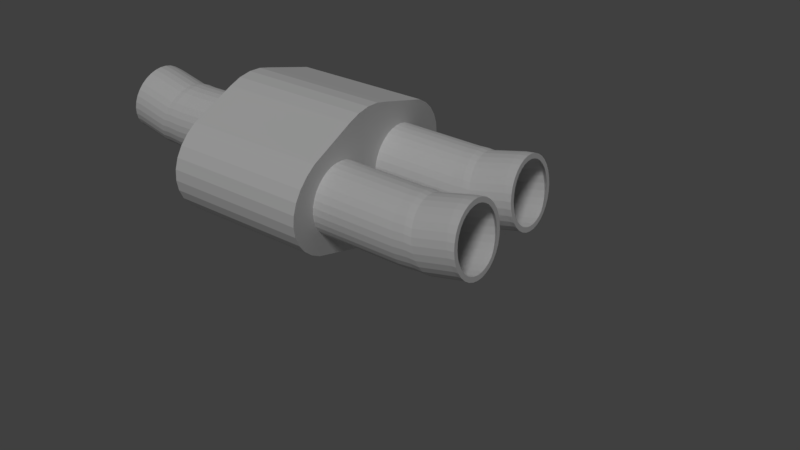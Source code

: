 # Source: exhaust.blend  (saved by Blender 2.79.0; exported with 4.5.12 LTS)
import bpy
from mathutils import Matrix  # noqa: F401  (used for matrix-valued properties, if any)

bpy.ops.wm.read_factory_settings(use_empty=True)
scene = bpy.context.scene
scene.name = 'Scene'

# ---- collections
col_collection_1 = bpy.data.collections.new('Collection 1'); scene.collection.children.link(col_collection_1)

# ---- materials (node trees are filled in below, after node groups)
mat_material_001 = bpy.data.materials.new('Material.001')
mat_material_001.alpha_threshold = 0.0
mat_material_001.roughness = 0.5

# ---- material node trees
mat_material_001.use_nodes = True; mat_material_001.node_tree.nodes.clear()
_N = mat_material_001.node_tree.nodes; _L = mat_material_001.node_tree.links
n0 = _N.new('ShaderNodeAddShader'); n0.name = 'Add Shader'; n0.location = (78, 310)
n1 = _N.new('ShaderNodeOutputMaterial'); n1.name = 'Material Output'; n1.location = (300, 300)
n2 = _N.new('ShaderNodeAddShader'); n2.name = 'Add Shader.001'; n2.location = (-137, 398)
n3 = _N.new('ShaderNodeVolumeAbsorption'); n3.name = 'Volume Absorption'; n3.location = (-393, 335)
n4 = _N.new('ShaderNodeAttribute'); n4.name = 'Attribute'; n4.location = (-624, 531)
n4.attribute_name = 'color'
n5 = _N.new('ShaderNodeMath'); n5.name = 'Math'; n5.location = (-633, 313)
n5.operation = 'MULTIPLY'
n6 = _N.new('ShaderNodeVolumeScatter'); n6.name = 'Volume Scatter'; n6.location = (-398, 523)
n6.width = 140
n7 = _N.new('ShaderNodeAttribute'); n7.name = 'Attribute.001'; n7.location = (-872, 299)
n7.attribute_name = 'density'
_L.new(n0.outputs[0], n1.inputs[1])
_L.new(n2.outputs[0], n0.inputs[0])
_L.new(n6.outputs[0], n2.inputs[0])
_L.new(n3.outputs[0], n2.inputs[1])
_L.new(n4.outputs[0], n3.inputs[0])
_L.new(n4.outputs[0], n6.inputs[0])
_L.new(n5.outputs[0], n3.inputs[1])
_L.new(n5.outputs[0], n6.inputs[1])
_L.new(n7.outputs[2], n5.inputs[0])
n1.is_active_output = True

# ---- world
world_world = bpy.data.worlds.new('World'); scene.world = world_world
world_world.color = (0.05088, 0.05088, 0.05088)
world_world.use_sun_shadow = False
world_world.sun_shadow_jitter_overblur = 0.0
world_world.cycles.sampling_method = 'MANUAL'

# ---- cameras
cam_camera = bpy.data.cameras.new('Camera')
cam_camera.clip_end = 100.0
cam_camera.lens = 35.0
cam_camera.sensor_width = 32.0
cam_camera.sensor_height = 18.0
cam_camera.ortho_scale = 7.314
cam_camera.dof.focus_distance = 0.0

# ---- lights
light_lamp = bpy.data.lights.new('Lamp', 'SUN')
light_lamp.transmission_factor = 0.0
light_lamp.cutoff_distance = 30.0
light_lamp.angle = 0.1993
light_lamp.energy = 1.0
light_lamp.shadow_buffer_clip_start = 1.001
light_lamp.shadow_soft_size = 0.1
light_lamp.shadow_cascade_max_distance = 1000.0

# ---- meshes
me_sphere_002 = bpy.data.meshes.new('Sphere.002')
me_sphere_002.from_pydata([(1.774, 0.1951, 0.9808), (1.774, 0.3827, 0.9239), (1.774, 0.5556, 0.8315), (1.774, 0.7071, 0.7071), (1.774, 0.8315, 0.5556), (1.774, 0.9239, 0.3827), (1.774, 0.9808, 0.1951), (1.774, 1.0, 7.84e-08), (1.774, 0.9808, -0.1951), (1.774, 0.5556, -0.8315), (1.812, 0.1913, 0.9808), (1.849, 0.3753, 0.9239), (1.882, 0.5449, 0.8315), (1.912, 0.6935, 0.7071), (1.936, 0.8155, 0.5556), (1.954, 0.9061, 0.3827), (1.965, 0.9619, 0.1951), (1.969, 0.9808, 7.84e-08), (1.965, 0.9619, -0.1951), (1.954, 0.9061, -0.3827), (1.936, 0.8155, -0.5556), (1.912, 0.6935, -0.7071), (1.882, 0.5449, -0.8315), (1.849, 0.3753, -0.9239), (1.812, 0.1913, -0.9808), (1.849, 0.1802, 0.9808), (1.92, 0.3536, 0.9239), (1.987, 0.5133, 0.8315), (2.045, 0.6533, 0.7071), (2.092, 0.7682, 0.5556), (2.127, 0.8536, 0.3827), (2.149, 0.9061, 0.1951), (2.157, 0.9239, 7.84e-08), (2.149, 0.9061, -0.1951), (2.127, 0.8536, -0.3827), (2.092, 0.7682, -0.5556), (2.045, 0.6533, -0.7071), (1.987, 0.5133, -0.8315), (1.92, 0.3536, -0.9239), (1.849, 0.1802, -0.9808), (1.882, 0.1622, 0.9808), (1.987, 0.3182, 0.9239), (2.083, 0.4619, 0.8315), (2.167, 0.5879, 0.7071), (2.236, 0.6913, 0.5556), (2.287, 0.7682, 0.3827), (2.319, 0.8155, 0.1951), (2.33, 0.8315, 7.84e-08), (2.319, 0.8155, -0.1951), (2.287, 0.7682, -0.3827), (2.236, 0.6913, -0.5556), (2.167, 0.5879, -0.7071), (2.083, 0.4619, -0.8315), (1.987, 0.3182, -0.9239), (1.882, 0.1622, -0.9808), (1.912, 0.138, 0.9808), (2.045, 0.2706, 0.9239), (2.167, 0.3928, 0.8315), (2.274, 0.5, 0.7071), (2.362, 0.5879, 0.5556), (2.427, 0.6533, 0.3827), (2.467, 0.6935, 0.1951), (2.481, 0.7071, 7.84e-08), (2.467, 0.6935, -0.1951), (2.427, 0.6533, -0.3827), (2.362, 0.5879, -0.5556), (2.274, 0.5, -0.7071), (2.167, 0.3928, -0.8315), (2.045, 0.2706, -0.9239), (1.912, 0.1379, -0.9808), (1.936, 0.1084, 0.9808), (2.092, 0.2126, 0.9239), (2.236, 0.3087, 0.8315), (2.362, 0.3928, 0.7071), (2.465, 0.4619, 0.5556), (2.542, 0.5133, 0.3827), (2.589, 0.5449, 0.1951), (2.605, 0.5556, 7.84e-08), (2.589, 0.5449, -0.1951), (2.542, 0.5133, -0.3827), (2.465, 0.4619, -0.5556), (2.362, 0.3928, -0.7071), (2.236, 0.3087, -0.8315), (2.092, 0.2126, -0.9239), (1.936, 0.1084, -0.9808), (1.954, 0.07466, 0.9808), (2.127, 0.1464, 0.9239), (2.287, 0.2126, 0.8315), (2.427, 0.2706, 0.7071), (2.542, 0.3182, 0.5556), (2.627, 0.3536, 0.3827), (2.68, 0.3753, 0.1951), (2.698, 0.3827, 7.84e-08), (2.68, 0.3753, -0.1951), (2.627, 0.3536, -0.3827), (2.542, 0.3182, -0.5556), (2.427, 0.2706, -0.7071), (2.287, 0.2126, -0.8315), (2.127, 0.1464, -0.9239), (1.954, 0.07466, -0.9808), (1.965, 0.03806, 0.9808), (2.149, 0.07466, 0.9239), (2.319, 0.1084, 0.8315), (2.467, 0.1379, 0.7071), (2.589, 0.1622, 0.5556), (2.68, 0.1802, 0.3827), (2.736, 0.1913, 0.1951), (2.755, 0.1951, 7.84e-08), (2.736, 0.1913, -0.1951), (2.68, 0.1802, -0.3827), (2.589, 0.1622, -0.5556), (2.467, 0.1379, -0.7071), (2.319, 0.1084, -0.8315), (2.149, 0.07466, -0.9239), (1.965, 0.03806, -0.9808), (1.969, 6.951e-08, 0.9808), (2.157, 7.696e-08, 0.9239), (2.33, 8.441e-08, 0.8315), (2.481, 7.696e-08, 0.7071), (2.605, 6.206e-08, 0.5556), (2.698, 1.217e-07, 0.3827), (2.755, 2.457e-09, 0.1951), (2.774, 1.736e-08, 7.84e-08), (2.755, 2.457e-09, -0.1951), (2.698, 1.664e-07, -0.3827), (2.605, 6.206e-08, -0.5556), (2.481, 7.696e-08, -0.7071), (2.33, 5.461e-08, -0.8315), (2.157, 9.186e-08, -0.9239), (1.969, 8.814e-08, -0.9808), (1.965, -0.03806, 0.9808), (2.149, -0.07466, 0.9239), (2.319, -0.1084, 0.8315), (2.467, -0.1379, 0.7071), (2.589, -0.1622, 0.5556), (2.68, -0.1802, 0.3827), (2.736, -0.1913, 0.1951), (2.755, -0.1951, 7.84e-08), (2.736, -0.1913, -0.1951), (2.68, -0.1802, -0.3827), (2.589, -0.1622, -0.5556), (2.467, -0.1379, -0.7071), (2.319, -0.1084, -0.8315), (2.149, -0.07466, -0.9239), (1.965, -0.03806, -0.9808), (1.954, -0.07466, 0.9808), (2.127, -0.1464, 0.9239), (2.287, -0.2126, 0.8315), (2.427, -0.2706, 0.7071), (2.542, -0.3182, 0.5556), (2.627, -0.3536, 0.3827), (2.68, -0.3753, 0.1951), (2.698, -0.3827, 7.84e-08), (2.68, -0.3753, -0.1951), (2.627, -0.3536, -0.3827), (2.542, -0.3182, -0.5556), (2.427, -0.2706, -0.7071), (2.287, -0.2126, -0.8315), (2.127, -0.1464, -0.9239), (1.954, -0.07466, -0.9808), (1.936, -0.1084, 0.9808), (2.092, -0.2126, 0.9239), (2.236, -0.3087, 0.8315), (2.362, -0.3928, 0.7071), (2.465, -0.4619, 0.5556), (2.542, -0.5133, 0.3827), (2.589, -0.5449, 0.1951), (2.605, -0.5556, 7.84e-08), (2.589, -0.5449, -0.1951), (2.542, -0.5133, -0.3827), (2.465, -0.4619, -0.5556), (2.362, -0.3928, -0.7071), (2.236, -0.3087, -0.8315), (2.092, -0.2126, -0.9239), (1.936, -0.1084, -0.9808), (1.912, -0.1379, 0.9808), (2.045, -0.2706, 0.9239), (2.167, -0.3928, 0.8315), (2.274, -0.5, 0.7071), (2.362, -0.5879, 0.5556), (2.427, -0.6533, 0.3827), (2.467, -0.6935, 0.1951), (2.481, -0.7071, 7.84e-08), (2.467, -0.6935, -0.1951), (2.427, -0.6533, -0.3827), (2.362, -0.5879, -0.5556), (2.274, -0.5, -0.7071), (2.167, -0.3928, -0.8315), (2.045, -0.2706, -0.9239), (1.912, -0.1379, -0.9808), (1.882, -0.1622, 0.9808), (1.987, -0.3182, 0.9239), (2.083, -0.4619, 0.8315), (2.167, -0.5879, 0.7071), (2.236, -0.6913, 0.5556), (2.287, -0.7682, 0.3827), (2.319, -0.8155, 0.1951), (2.33, -0.8315, 7.84e-08), (2.319, -0.8155, -0.1951), (2.287, -0.7682, -0.3827), (2.236, -0.6913, -0.5556), (2.167, -0.5879, -0.7071), (2.083, -0.4619, -0.8315), (1.987, -0.3182, -0.9239), (1.882, -0.1622, -0.9808), (1.774, 7.031e-08, -1.0), (1.849, -0.1802, 0.9808), (1.92, -0.3536, 0.9239), (1.987, -0.5133, 0.8315), (2.045, -0.6533, 0.7071), (2.092, -0.7682, 0.5556), (2.127, -0.8536, 0.3827), (2.149, -0.9061, 0.1951), (2.157, -0.9239, 7.84e-08), (2.149, -0.9061, -0.1951), (2.127, -0.8536, -0.3827), (2.092, -0.7682, -0.5556), (2.045, -0.6533, -0.7071), (1.987, -0.5133, -0.8315), (1.92, -0.3536, -0.9239), (1.849, -0.1802, -0.9808), (1.812, -0.1913, 0.9808), (1.849, -0.3753, 0.9239), (1.882, -0.5449, 0.8315), (1.912, -0.6935, 0.7071), (1.936, -0.8155, 0.5556), (1.954, -0.9061, 0.3827), (1.965, -0.9619, 0.1951), (1.969, -0.9808, 7.84e-08), (1.965, -0.9619, -0.1951), (1.954, -0.9061, -0.3827), (1.936, -0.8155, -0.5556), (1.912, -0.6935, -0.7071), (1.882, -0.5449, -0.8315), (1.849, -0.3753, -0.9239), (1.812, -0.1913, -0.9808), (1.774, -0.1951, 0.9808), (1.774, -0.3827, 0.9239), (1.774, -0.5556, 0.8315), (1.774, -0.7071, 0.7071), (1.774, -0.8315, 0.5556), (1.774, -0.9239, 0.3827), (1.774, -0.9808, 0.1951), (1.774, -1.0, 7.84e-08), (1.774, -0.9808, -0.1951), (1.774, -0.9239, -0.3827), (1.774, -0.8315, -0.5556), (1.774, -0.7071, -0.7071), (1.774, -0.5556, -0.8315), (1.774, -0.3827, -0.9239), (1.774, -0.1951, -0.9808), (1.736, -0.1913, 0.9808), (1.699, -0.3753, 0.9239), (1.666, -0.5449, 0.8315), (1.636, -0.6935, 0.7071), (1.612, -0.8155, 0.5556), (1.594, -0.9061, 0.3827), (1.583, -0.9619, 0.1951), (1.579, -0.9808, 7.84e-08), (1.583, -0.9619, -0.1951), (1.594, -0.9061, -0.3827), (1.612, -0.8155, -0.5556), (1.636, -0.6935, -0.7071), (1.666, -0.5449, -0.8315), (1.699, -0.3753, -0.9239), (1.736, -0.1913, -0.9808), (1.699, -0.1802, 0.9808), (1.627, -0.3536, 0.9239), (1.561, -0.5133, 0.8315), (1.503, -0.6533, 0.7071), (1.456, -0.7682, 0.5556), (1.42, -0.8536, 0.3827), (1.399, -0.9061, 0.1951), (1.391, -0.9239, 7.84e-08), (1.399, -0.9061, -0.1951), (1.42, -0.8536, -0.3827), (1.456, -0.7682, -0.5556), (1.503, -0.6533, -0.7071), (1.561, -0.5133, -0.8315), (1.627, -0.3536, -0.9239), (1.699, -0.1802, -0.9808), (1.666, -0.1622, 0.9808), (1.561, -0.3182, 0.9239), (1.465, -0.4619, 0.8315), (1.381, -0.5879, 0.7071), (1.312, -0.6913, 0.5556), (1.261, -0.7682, 0.3827), (1.229, -0.8155, 0.1951), (1.218, -0.8315, 7.84e-08), (1.229, -0.8155, -0.1951), (1.261, -0.7682, -0.3827), (1.312, -0.6913, -0.5556), (1.381, -0.5879, -0.7071), (1.465, -0.4619, -0.8315), (1.561, -0.3182, -0.9239), (1.666, -0.1622, -0.9808), (1.774, -1.601e-07, 1.0), (1.636, -0.1379, 0.9808), (1.503, -0.2706, 0.9239), (1.381, -0.3928, 0.8315), (1.274, -0.5, 0.7071), (1.186, -0.5879, 0.5556), (1.121, -0.6533, 0.3827), (1.08, -0.6935, 0.1951), (1.067, -0.7071, 7.84e-08), (1.08, -0.6935, -0.1951), (1.121, -0.6533, -0.3827), (1.186, -0.5879, -0.5556), (1.274, -0.5, -0.7071), (1.381, -0.3928, -0.8315), (1.503, -0.2706, -0.9239), (1.636, -0.1379, -0.9808), (1.612, -0.1084, 0.9808), (1.456, -0.2126, 0.9239), (1.312, -0.3087, 0.8315), (1.186, -0.3928, 0.7071), (1.083, -0.4619, 0.5556), (1.006, -0.5133, 0.3827), (0.9584, -0.5449, 0.1951), (0.9425, -0.5556, 7.84e-08), (0.9584, -0.5449, -0.1951), (1.006, -0.5133, -0.3827), (1.083, -0.4619, -0.5556), (1.186, -0.3928, -0.7071), (1.312, -0.3087, -0.8315), (1.456, -0.2126, -0.9239), (1.612, -0.1084, -0.9808), (1.594, -0.07466, 0.9808), (1.42, -0.1464, 0.9239), (1.261, -0.2126, 0.8315), (1.121, -0.2706, 0.7071), (1.006, -0.3182, 0.5556), (0.9204, -0.3536, 0.3827), (0.8678, -0.3753, 0.1951), (0.8501, -0.3827, 7.84e-08), (0.8678, -0.3753, -0.1951), (0.9204, -0.3536, -0.3827), (1.006, -0.3182, -0.5556), (1.121, -0.2706, -0.7071), (1.261, -0.2126, -0.8315), (1.42, -0.1464, -0.9239), (1.594, -0.07466, -0.9808), (1.583, -0.03806, 0.9808), (1.399, -0.07466, 0.9239), (1.229, -0.1084, 0.8315), (1.08, -0.1379, 0.7071), (0.9584, -0.1622, 0.5556), (0.8678, -0.1802, 0.3827), (0.812, -0.1913, 0.1951), (0.7931, -0.1951, 7.84e-08), (0.812, -0.1913, -0.1951), (0.8678, -0.1802, -0.3827), (0.9584, -0.1622, -0.5556), (1.08, -0.1379, -0.7071), (1.229, -0.1084, -0.8315), (1.399, -0.07466, -0.9239), (1.583, -0.03806, -0.9808), (1.579, 8.441e-08, 0.9808), (1.391, 1.142e-07, 0.9239), (1.218, 1.142e-07, 0.8315), (1.067, 2.111e-07, 0.7071), (0.9425, 2.558e-07, 0.5556), (0.8501, 7.696e-08, 0.3827), (0.7931, 3.005e-07, 0.1951), (0.7739, 2.558e-07, 7.84e-08), (0.7931, 3.005e-07, -0.1951), (0.8501, 7.696e-08, -0.3827), (0.9425, 2.558e-07, -0.5556), (1.067, 2.111e-07, -0.7071), (1.218, 1.366e-07, -0.8315), (1.391, 1.44e-07, -0.9239), (1.579, 8.069e-08, -0.9808), (1.583, 0.03806, 0.9808), (1.399, 0.07466, 0.9239), (1.229, 0.1084, 0.8315), (1.08, 0.1379, 0.7071), (0.9584, 0.1622, 0.5556), (0.8678, 0.1802, 0.3827), (0.812, 0.1913, 0.1951), (0.7931, 0.1951, 7.84e-08), (0.812, 0.1913, -0.1951), (0.8678, 0.1802, -0.3827), (0.9584, 0.1622, -0.5556), (1.08, 0.1379, -0.7071), (1.229, 0.1084, -0.8315), (1.399, 0.07466, -0.9239), (1.583, 0.03806, -0.9808), (1.594, 0.07466, 0.9808), (1.42, 0.1464, 0.9239), (1.261, 0.2126, 0.8315), (1.121, 0.2706, 0.7071), (1.006, 0.3182, 0.5556), (0.9204, 0.3536, 0.3827), (0.8678, 0.3753, 0.1951), (0.8501, 0.3827, 7.84e-08), (0.8678, 0.3753, -0.1951), (0.9204, 0.3536, -0.3827), (1.006, 0.3182, -0.5556), (1.121, 0.2706, -0.7071), (1.261, 0.2126, -0.8315), (1.42, 0.1464, -0.9239), (1.594, 0.07466, -0.9808), (1.612, 0.1084, 0.9808), (1.456, 0.2126, 0.9239), (1.312, 0.3087, 0.8315), (1.186, 0.3928, 0.7071), (1.083, 0.4619, 0.5556), (1.006, 0.5133, 0.3827), (0.9584, 0.5449, 0.1951), (0.9425, 0.5556, 7.84e-08), (0.9584, 0.5449, -0.1951), (1.006, 0.5133, -0.3827), (1.083, 0.4619, -0.5556), (1.186, 0.3928, -0.7071), (1.312, 0.3087, -0.8315), (1.456, 0.2126, -0.9239), (1.612, 0.1084, -0.9808), (1.636, 0.1379, 0.9808), (1.503, 0.2706, 0.9239), (1.381, 0.3928, 0.8315), (1.274, 0.5, 0.7071), (1.186, 0.5879, 0.5556), (1.121, 0.6533, 0.3827), (1.08, 0.6935, 0.1951), (1.067, 0.7071, 7.84e-08), (1.08, 0.6935, -0.1951), (1.121, 0.6533, -0.3827), (1.186, 0.5879, -0.5556), (1.274, 0.5, -0.7071), (1.381, 0.3928, -0.8315), (1.503, 0.2706, -0.9239), (1.636, 0.1379, -0.9808), (1.666, 0.1622, 0.9808), (1.561, 0.3182, 0.9239), (1.465, 0.4619, 0.8315), (1.381, 0.5879, 0.7071), (1.312, 0.6913, 0.5556), (1.261, 0.7682, 0.3827), (1.229, 0.8155, 0.1951), (1.218, 0.8315, 7.84e-08), (1.229, 0.8155, -0.1951), (1.261, 0.7682, -0.3827), (1.312, 0.6913, -0.5556), (1.381, 0.5879, -0.7071), (1.465, 0.4619, -0.8315), (1.561, 0.3182, -0.9239), (1.666, 0.1622, -0.9808), (1.699, 0.1802, 0.9808), (1.627, 0.3536, 0.9239), (1.561, 0.5133, 0.8315), (1.503, 0.6533, 0.7071), (1.456, 0.7682, 0.5556), (1.42, 0.8536, 0.3827), (1.399, 0.9061, 0.1951), (1.391, 0.9239, 7.84e-08), (1.399, 0.9061, -0.1951), (1.42, 0.8536, -0.3827), (1.456, 0.7682, -0.5556), (1.503, 0.6533, -0.7071), (1.561, 0.5133, -0.8315), (1.627, 0.3536, -0.9239), (1.699, 0.1802, -0.9808), (1.736, 0.1913, 0.9808), (1.699, 0.3753, 0.9239), (1.666, 0.5449, 0.8315), (1.636, 0.6935, 0.7071), (1.612, 0.8155, 0.5556), (1.594, 0.9061, 0.3827), (1.583, 0.9619, 0.1951), (1.579, 0.9808, 7.84e-08), (1.583, 0.9619, -0.1951), (1.594, 0.9061, -0.3827), (1.612, 0.8155, -0.5556), (1.636, 0.6935, -0.7071), (1.666, 0.5449, -0.8315), (1.699, 0.3753, -0.9239), (1.736, 0.1913, -0.9808), (1.774, 0.9239, -0.3827), (1.774, 0.8315, -0.5556), (1.774, 0.7071, -0.7071), (1.774, 0.3827, -0.9239), (1.774, 0.1951, -0.9808), (-1.774, 0.1951, 0.9808), (-1.774, 0.3827, 0.9239), (-1.774, 0.5556, 0.8315), (-1.774, 0.7071, 0.7071), (-1.774, 0.8315, 0.5556), (-1.774, 0.9239, 0.3827), (-1.774, 0.9808, 0.1951), (-1.774, 1.0, 7.84e-08), (-1.774, 0.9808, -0.1951), (-1.774, 0.5556, -0.8315), (-1.736, 0.1913, 0.9808), (-1.699, 0.3753, 0.9239), (-1.666, 0.5449, 0.8315), (-1.636, 0.6935, 0.7071), (-1.612, 0.8155, 0.5556), (-1.594, 0.9061, 0.3827), (-1.583, 0.9619, 0.1951), (-1.579, 0.9808, 7.843e-08), (-1.583, 0.9619, -0.1951), (-1.594, 0.9061, -0.3827), (-1.612, 0.8155, -0.5556), (-1.636, 0.6935, -0.7071), (-1.666, 0.5449, -0.8315), (-1.699, 0.3753, -0.9239), (-1.736, 0.1913, -0.9808), (-1.699, 0.1802, 0.9808), (-1.627, 0.3536, 0.9239), (-1.561, 0.5133, 0.8315), (-1.503, 0.6533, 0.7071), (-1.456, 0.7682, 0.5556), (-1.42, 0.8536, 0.3827), (-1.399, 0.9061, 0.1951), (-1.391, 0.9239, 7.845e-08), (-1.399, 0.9061, -0.1951), (-1.42, 0.8536, -0.3827), (-1.456, 0.7682, -0.5556), (-1.503, 0.6533, -0.7071), (-1.561, 0.5133, -0.8315), (-1.627, 0.3536, -0.9239), (-1.699, 0.1802, -0.9808), (-1.666, 0.1622, 0.9808), (-1.561, 0.3182, 0.9239), (-1.465, 0.4619, 0.8315), (-1.381, 0.5879, 0.7071), (-1.312, 0.6913, 0.5556), (-1.261, 0.7682, 0.3827), (-1.229, 0.8155, 0.1951), (-1.218, 0.8315, 7.848e-08), (-1.229, 0.8155, -0.1951), (-1.261, 0.7682, -0.3827), (-1.312, 0.6913, -0.5556), (-1.381, 0.5879, -0.7071), (-1.465, 0.4619, -0.8315), (-1.561, 0.3182, -0.9239), (-1.666, 0.1622, -0.9808), (-1.636, 0.1379, 0.9808), (-1.503, 0.2706, 0.9239), (-1.381, 0.3928, 0.8315), (-1.274, 0.5, 0.7071), (-1.186, 0.5879, 0.5556), (-1.121, 0.6533, 0.3827), (-1.08, 0.6935, 0.1951), (-1.067, 0.7071, 7.85e-08), (-1.08, 0.6935, -0.1951), (-1.121, 0.6533, -0.3827), (-1.186, 0.5879, -0.5556), (-1.274, 0.5, -0.7071), (-1.381, 0.3928, -0.8315), (-1.503, 0.2706, -0.9239), (-1.636, 0.1379, -0.9808), (-1.612, 0.1084, 0.9808), (-1.456, 0.2126, 0.9239), (-1.312, 0.3087, 0.8315), (-1.186, 0.3928, 0.7071), (-1.083, 0.4619, 0.5556), (-1.006, 0.5133, 0.3827), (-0.9584, 0.5449, 0.1951), (-0.9425, 0.5556, 7.851e-08), (-0.9584, 0.5449, -0.1951), (-1.006, 0.5133, -0.3827), (-1.083, 0.4619, -0.5556), (-1.186, 0.3928, -0.7071), (-1.312, 0.3087, -0.8315), (-1.456, 0.2126, -0.9239), (-1.612, 0.1084, -0.9808), (-1.594, 0.07466, 0.9808), (-1.42, 0.1464, 0.9239), (-1.261, 0.2126, 0.8315), (-1.121, 0.2706, 0.7071), (-1.006, 0.3182, 0.5556), (-0.9204, 0.3536, 0.3827), (-0.8678, 0.3753, 0.1951), (-0.8501, 0.3827, 7.853e-08), (-0.8678, 0.3753, -0.1951), (-0.9204, 0.3536, -0.3827), (-1.006, 0.3182, -0.5556), (-1.121, 0.2706, -0.7071), (-1.261, 0.2126, -0.8315), (-1.42, 0.1464, -0.9239), (-1.594, 0.07466, -0.9808), (-1.583, 0.03806, 0.9808), (-1.399, 0.07466, 0.9239), (-1.229, 0.1084, 0.8315), (-1.08, 0.1379, 0.7071), (-0.9584, 0.1622, 0.5556), (-0.8678, 0.1802, 0.3827), (-0.812, 0.1913, 0.1951), (-0.7931, 0.1951, 7.853e-08), (-0.812, 0.1913, -0.1951), (-0.8678, 0.1802, -0.3827), (-0.9584, 0.1622, -0.5556), (-1.08, 0.1379, -0.7071), (-1.229, 0.1084, -0.8315), (-1.399, 0.07466, -0.9239), (-1.583, 0.03806, -0.9808), (-1.579, -4.487e-07, 0.9808), (-1.391, -4.161e-07, 0.9239), (-1.218, -3.829e-07, 0.8315), (-1.067, -3.649e-07, 0.7071), (-0.9425, -3.558e-07, 0.5556), (-0.8501, -2.744e-07, 0.3827), (-0.7931, -3.749e-07, 0.1951), (-0.7739, -3.452e-07, 7.854e-08), (-0.7931, -3.496e-07, -0.1951), (-0.8501, -1.8e-07, -0.3827), (-0.9425, -2.837e-07, -0.5556), (-1.067, -2.732e-07, -0.7071), (-1.218, -3.048e-07, -0.8315), (-1.391, -2.813e-07, -0.9239), (-1.579, -3.028e-07, -0.9808), (-1.583, -0.03806, 0.9808), (-1.399, -0.07466, 0.9239), (-1.229, -0.1084, 0.8315), (-1.08, -0.138, 0.7071), (-0.9584, -0.1622, 0.5556), (-0.8678, -0.1802, 0.3827), (-0.812, -0.1913, 0.1951), (-0.7931, -0.1951, 7.853e-08), (-0.812, -0.1913, -0.1951), (-0.8678, -0.1802, -0.3827), (-0.9584, -0.1622, -0.5556), (-1.08, -0.1379, -0.7071), (-1.229, -0.1084, -0.8315), (-1.399, -0.07466, -0.9239), (-1.583, -0.03806, -0.9808), (-1.594, -0.07466, 0.9808), (-1.42, -0.1464, 0.9239), (-1.261, -0.2126, 0.8315), (-1.121, -0.2706, 0.7071), (-1.006, -0.3182, 0.5556), (-0.9204, -0.3536, 0.3827), (-0.8678, -0.3753, 0.1951), (-0.8501, -0.3827, 7.853e-08), (-0.8678, -0.3753, -0.1951), (-0.9204, -0.3536, -0.3827), (-1.006, -0.3182, -0.5556), (-1.121, -0.2706, -0.7071), (-1.261, -0.2126, -0.8315), (-1.42, -0.1464, -0.9239), (-1.594, -0.07466, -0.9808), (-1.612, -0.1084, 0.9808), (-1.456, -0.2126, 0.9239), (-1.312, -0.3087, 0.8315), (-1.186, -0.3928, 0.7071), (-1.083, -0.4619, 0.5556), (-1.006, -0.5133, 0.3827), (-0.9584, -0.5449, 0.1951), (-0.9425, -0.5556, 7.851e-08), (-0.9584, -0.5449, -0.1951), (-1.006, -0.5133, -0.3827), (-1.083, -0.4619, -0.5556), (-1.186, -0.3928, -0.7071), (-1.312, -0.3087, -0.8315), (-1.456, -0.2126, -0.9239), (-1.612, -0.1084, -0.9808), (-1.636, -0.138, 0.9808), (-1.503, -0.2706, 0.9239), (-1.381, -0.3928, 0.8315), (-1.274, -0.5, 0.7071), (-1.186, -0.5879, 0.5556), (-1.121, -0.6533, 0.3827), (-1.08, -0.6935, 0.1951), (-1.067, -0.7071, 7.85e-08), (-1.08, -0.6935, -0.1951), (-1.121, -0.6533, -0.3827), (-1.186, -0.5879, -0.5556), (-1.274, -0.5, -0.7071), (-1.381, -0.3928, -0.8315), (-1.503, -0.2706, -0.9239), (-1.636, -0.138, -0.9808), (-1.666, -0.1622, 0.9808), (-1.561, -0.3182, 0.9239), (-1.465, -0.4619, 0.8315), (-1.381, -0.5879, 0.7071), (-1.312, -0.6913, 0.5556), (-1.261, -0.7682, 0.3827), (-1.229, -0.8155, 0.1951), (-1.218, -0.8315, 7.848e-08), (-1.229, -0.8155, -0.1951), (-1.261, -0.7682, -0.3827), (-1.312, -0.6913, -0.5556), (-1.381, -0.5879, -0.7071), (-1.465, -0.4619, -0.8315), (-1.561, -0.3182, -0.9239), (-1.666, -0.1622, -0.9808), (-1.774, -3.416e-07, -1.0), (-1.699, -0.1802, 0.9808), (-1.627, -0.3536, 0.9239), (-1.561, -0.5133, 0.8315), (-1.503, -0.6533, 0.7071), (-1.456, -0.7682, 0.5556), (-1.42, -0.8536, 0.3827), (-1.399, -0.9061, 0.1951), (-1.391, -0.9239, 7.845e-08), (-1.399, -0.9061, -0.1951), (-1.42, -0.8536, -0.3827), (-1.456, -0.7682, -0.5556), (-1.503, -0.6533, -0.7071), (-1.561, -0.5133, -0.8315), (-1.627, -0.3536, -0.9239), (-1.699, -0.1802, -0.9808), (-1.736, -0.1913, 0.9808), (-1.699, -0.3753, 0.9239), (-1.666, -0.5449, 0.8315), (-1.636, -0.6935, 0.7071), (-1.612, -0.8155, 0.5556), (-1.594, -0.9061, 0.3827), (-1.583, -0.9619, 0.1951), (-1.579, -0.9808, 7.843e-08), (-1.583, -0.9619, -0.1951), (-1.594, -0.9061, -0.3827), (-1.612, -0.8155, -0.5556), (-1.636, -0.6935, -0.7071), (-1.666, -0.5449, -0.8315), (-1.699, -0.3753, -0.9239), (-1.736, -0.1913, -0.9808), (-1.774, -0.1951, 0.9808), (-1.774, -0.3827, 0.9239), (-1.774, -0.5556, 0.8315), (-1.774, -0.7071, 0.7071), (-1.774, -0.8315, 0.5556), (-1.774, -0.9239, 0.3827), (-1.774, -0.9808, 0.1951), (-1.774, -1.0, 7.84e-08), (-1.774, -0.9808, -0.1951), (-1.774, -0.9239, -0.3827), (-1.774, -0.8315, -0.5556), (-1.774, -0.7071, -0.7071), (-1.774, -0.5556, -0.8315), (-1.774, -0.3827, -0.9239), (-1.774, -0.1951, -0.9808), (-1.812, -0.1913, 0.9808), (-1.849, -0.3753, 0.9239), (-1.882, -0.5449, 0.8315), (-1.912, -0.6935, 0.7071), (-1.936, -0.8155, 0.5556), (-1.954, -0.9061, 0.3827), (-1.965, -0.9619, 0.1951), (-1.969, -0.9808, 7.838e-08), (-1.965, -0.9619, -0.1951), (-1.954, -0.9061, -0.3827), (-1.936, -0.8155, -0.5556), (-1.912, -0.6935, -0.7071), (-1.882, -0.5449, -0.8315), (-1.849, -0.3753, -0.9239), (-1.812, -0.1913, -0.9808), (-1.849, -0.1802, 0.9808), (-1.92, -0.3536, 0.9239), (-1.987, -0.5133, 0.8315), (-2.045, -0.6533, 0.7071), (-2.092, -0.7682, 0.5556), (-2.127, -0.8536, 0.3827), (-2.149, -0.9061, 0.1951), (-2.157, -0.9239, 7.835e-08), (-2.149, -0.9061, -0.1951), (-2.127, -0.8536, -0.3827), (-2.092, -0.7682, -0.5556), (-2.045, -0.6533, -0.7071), (-1.987, -0.5133, -0.8315), (-1.92, -0.3536, -0.9239), (-1.849, -0.1802, -0.9808), (-1.882, -0.1622, 0.9808), (-1.987, -0.3182, 0.9239), (-2.083, -0.4619, 0.8315), (-2.167, -0.5879, 0.7071), (-2.236, -0.6913, 0.5556), (-2.287, -0.7682, 0.3827), (-2.319, -0.8155, 0.1951), (-2.33, -0.8315, 7.833e-08), (-2.319, -0.8155, -0.1951), (-2.287, -0.7682, -0.3827), (-2.236, -0.6913, -0.5556), (-2.167, -0.5879, -0.7071), (-2.083, -0.4619, -0.8315), (-1.987, -0.3182, -0.9239), (-1.882, -0.1622, -0.9808), (-1.774, -7.018e-07, 1.0), (-1.912, -0.138, 0.9808), (-2.045, -0.2706, 0.9239), (-2.167, -0.3928, 0.8315), (-2.274, -0.5, 0.7071), (-2.362, -0.5879, 0.5556), (-2.427, -0.6533, 0.3827), (-2.467, -0.6935, 0.1951), (-2.481, -0.7071, 7.831e-08), (-2.467, -0.6935, -0.1951), (-2.427, -0.6533, -0.3827), (-2.362, -0.5879, -0.5556), (-2.274, -0.5, -0.7071), (-2.167, -0.3928, -0.8315), (-2.045, -0.2706, -0.9239), (-1.912, -0.1379, -0.9808), (-1.936, -0.1084, 0.9808), (-2.092, -0.2126, 0.9239), (-2.236, -0.3087, 0.8315), (-2.362, -0.3928, 0.7071), (-2.465, -0.4619, 0.5556), (-2.542, -0.5133, 0.3827), (-2.589, -0.5449, 0.1951), (-2.605, -0.5556, 7.829e-08), (-2.589, -0.5449, -0.1951), (-2.542, -0.5133, -0.3827), (-2.465, -0.4619, -0.5556), (-2.362, -0.3928, -0.7071), (-2.236, -0.3087, -0.8315), (-2.092, -0.2126, -0.9239), (-1.936, -0.1084, -0.9808), (-1.954, -0.07466, 0.9808), (-2.127, -0.1464, 0.9239), (-2.287, -0.2126, 0.8315), (-2.427, -0.2706, 0.7071), (-2.542, -0.3182, 0.5556), (-2.627, -0.3536, 0.3827), (-2.68, -0.3753, 0.1951), (-2.698, -0.3827, 7.828e-08), (-2.68, -0.3753, -0.1951), (-2.627, -0.3536, -0.3827), (-2.542, -0.3182, -0.5556), (-2.427, -0.2706, -0.7071), (-2.287, -0.2126, -0.8315), (-2.127, -0.1464, -0.9239), (-1.954, -0.07466, -0.9808), (-1.965, -0.03806, 0.9808), (-2.149, -0.07466, 0.9239), (-2.319, -0.1084, 0.8315), (-2.467, -0.138, 0.7071), (-2.589, -0.1622, 0.5556), (-2.68, -0.1802, 0.3827), (-2.736, -0.1913, 0.1951), (-2.755, -0.1951, 7.827e-08), (-2.736, -0.1913, -0.1951), (-2.68, -0.1802, -0.3827), (-2.589, -0.1622, -0.5556), (-2.467, -0.1379, -0.7071), (-2.319, -0.1084, -0.8315), (-2.149, -0.07466, -0.9239), (-1.965, -0.03806, -0.9808), (-1.969, -4.784e-07, 0.9808), (-2.157, -4.663e-07, 0.9239), (-2.33, -4.801e-07, 0.8315), (-2.481, -3.925e-07, 0.7071), (-2.605, -3.521e-07, 0.5556), (-2.698, -5.303e-07, 0.3827), (-2.755, -3.011e-07, 0.1951), (-2.774, -3.353e-07, 7.827e-08), (-2.755, -2.758e-07, -0.1951), (-2.698, -4.806e-07, -0.3827), (-2.605, -2.8e-07, -0.5556), (-2.481, -3.007e-07, -0.7071), (-2.33, -3.498e-07, -0.8315), (-2.157, -3.166e-07, -0.9239), (-1.969, -3.548e-07, -0.9808), (-1.965, 0.03806, 0.9808), (-2.149, 0.07466, 0.9239), (-2.319, 0.1084, 0.8315), (-2.467, 0.1379, 0.7071), (-2.589, 0.1622, 0.5556), (-2.68, 0.1802, 0.3827), (-2.736, 0.1913, 0.1951), (-2.755, 0.1951, 7.827e-08), (-2.736, 0.1913, -0.1951), (-2.68, 0.1802, -0.3827), (-2.589, 0.1622, -0.5556), (-2.467, 0.1379, -0.7071), (-2.319, 0.1084, -0.8315), (-2.149, 0.07466, -0.9239), (-1.965, 0.03806, -0.9808), (-1.954, 0.07466, 0.9808), (-2.127, 0.1464, 0.9239), (-2.287, 0.2126, 0.8315), (-2.427, 0.2706, 0.7071), (-2.542, 0.3182, 0.5556), (-2.627, 0.3536, 0.3827), (-2.68, 0.3753, 0.1951), (-2.698, 0.3827, 7.828e-08), (-2.68, 0.3753, -0.1951), (-2.627, 0.3536, -0.3827), (-2.542, 0.3182, -0.5556), (-2.427, 0.2706, -0.7071), (-2.287, 0.2126, -0.8315), (-2.127, 0.1464, -0.9239), (-1.954, 0.07466, -0.9808), (-1.936, 0.1084, 0.9808), (-2.092, 0.2126, 0.9239), (-2.236, 0.3087, 0.8315), (-2.362, 0.3928, 0.7071), (-2.465, 0.4619, 0.5556), (-2.542, 0.5133, 0.3827), (-2.589, 0.5449, 0.1951), (-2.605, 0.5556, 7.829e-08), (-2.589, 0.5449, -0.1951), (-2.542, 0.5133, -0.3827), (-2.465, 0.4619, -0.5556), (-2.362, 0.3928, -0.7071), (-2.236, 0.3087, -0.8315), (-2.092, 0.2126, -0.9239), (-1.936, 0.1084, -0.9808), (-1.912, 0.1379, 0.9808), (-2.045, 0.2706, 0.9239), (-2.167, 0.3928, 0.8315), (-2.274, 0.5, 0.7071), (-2.362, 0.5879, 0.5556), (-2.427, 0.6533, 0.3827), (-2.467, 0.6935, 0.1951), (-2.481, 0.7071, 7.831e-08), (-2.467, 0.6935, -0.1951), (-2.427, 0.6533, -0.3827), (-2.362, 0.5879, -0.5556), (-2.274, 0.5, -0.7071), (-2.167, 0.3928, -0.8315), (-2.045, 0.2706, -0.9239), (-1.912, 0.1379, -0.9808), (-1.882, 0.1622, 0.9808), (-1.987, 0.3182, 0.9239), (-2.083, 0.4619, 0.8315), (-2.167, 0.5879, 0.7071), (-2.236, 0.6913, 0.5556), (-2.287, 0.7682, 0.3827), (-2.319, 0.8155, 0.1951), (-2.33, 0.8315, 7.833e-08), (-2.319, 0.8155, -0.1951), (-2.287, 0.7682, -0.3827), (-2.236, 0.6913, -0.5556), (-2.167, 0.5879, -0.7071), (-2.083, 0.4619, -0.8315), (-1.987, 0.3182, -0.9239), (-1.882, 0.1622, -0.9808), (-1.849, 0.1802, 0.9808), (-1.92, 0.3536, 0.9239), (-1.987, 0.5133, 0.8315), (-2.045, 0.6533, 0.7071), (-2.092, 0.7682, 0.5556), (-2.127, 0.8536, 0.3827), (-2.149, 0.9061, 0.1951), (-2.157, 0.9239, 7.835e-08), (-2.149, 0.9061, -0.1951), (-2.127, 0.8536, -0.3827), (-2.092, 0.7682, -0.5556), (-2.045, 0.6533, -0.7071), (-1.987, 0.5133, -0.8315), (-1.92, 0.3536, -0.9239), (-1.849, 0.1802, -0.9808), (-1.812, 0.1913, 0.9808), (-1.849, 0.3753, 0.9239), (-1.882, 0.5449, 0.8315), (-1.912, 0.6935, 0.7071), (-1.936, 0.8155, 0.5556), (-1.954, 0.9061, 0.3827), (-1.965, 0.9619, 0.1951), (-1.969, 0.9808, 7.838e-08), (-1.965, 0.9619, -0.1951), (-1.954, 0.9061, -0.3827), (-1.936, 0.8155, -0.5556), (-1.912, 0.6935, -0.7071), (-1.882, 0.5449, -0.8315), (-1.849, 0.3753, -0.9239), (-1.812, 0.1913, -0.9808), (-1.774, 0.9239, -0.3827), (-1.774, 0.8315, -0.5556), (-1.774, 0.7071, -0.7071), (-1.774, 0.3827, -0.9239), (-1.774, 0.1951, -0.9808)], [], [(477, 8, 18, 19), (2, 1, 11, 12), (478, 477, 19, 20), (3, 2, 12, 13), (479, 478, 20, 21), (4, 3, 13, 14), (9, 479, 21, 22), (5, 4, 14, 15), (480, 9, 22, 23), (6, 5, 15, 16), (481, 480, 23, 24), (7, 6, 16, 17), (0, 296, 10), (205, 481, 24), (8, 7, 17, 18), (1, 0, 10, 11), (205, 24, 39), (18, 17, 32, 33), (11, 10, 25, 26), (19, 18, 33, 34), (12, 11, 26, 27), (20, 19, 34, 35), (13, 12, 27, 28), (21, 20, 35, 36), (14, 13, 28, 29), (22, 21, 36, 37), (15, 14, 29, 30), (23, 22, 37, 38), (16, 15, 30, 31), (24, 23, 38, 39), (17, 16, 31, 32), (10, 296, 25), (37, 36, 51, 52), (30, 29, 44, 45), (38, 37, 52, 53), (31, 30, 45, 46), (39, 38, 53, 54), (32, 31, 46, 47), (25, 296, 40), (205, 39, 54), (33, 32, 47, 48), (26, 25, 40, 41), (34, 33, 48, 49), (27, 26, 41, 42), (35, 34, 49, 50), (28, 27, 42, 43), (36, 35, 50, 51), (29, 28, 43, 44), (41, 40, 55, 56), (49, 48, 63, 64), (42, 41, 56, 57), (50, 49, 64, 65), (43, 42, 57, 58), (51, 50, 65, 66), (44, 43, 58, 59), (52, 51, 66, 67), (45, 44, 59, 60), (53, 52, 67, 68), (46, 45, 60, 61), (54, 53, 68, 69), (47, 46, 61, 62), (40, 296, 55), (205, 54, 69), (48, 47, 62, 63), (60, 59, 74, 75), (68, 67, 82, 83), (61, 60, 75, 76), (69, 68, 83, 84), (62, 61, 76, 77), (55, 296, 70), (205, 69, 84), (63, 62, 77, 78), (56, 55, 70, 71), (64, 63, 78, 79), (57, 56, 71, 72), (65, 64, 79, 80), (58, 57, 72, 73), (66, 65, 80, 81), (59, 58, 73, 74), (67, 66, 81, 82), (79, 78, 93, 94), (72, 71, 86, 87), (80, 79, 94, 95), (73, 72, 87, 88), (81, 80, 95, 96), (74, 73, 88, 89), (82, 81, 96, 97), (75, 74, 89, 90), (83, 82, 97, 98), (76, 75, 90, 91), (84, 83, 98, 99), (77, 76, 91, 92), (70, 296, 85), (205, 84, 99), (78, 77, 92, 93), (71, 70, 85, 86), (98, 97, 112, 113), (91, 90, 105, 106), (99, 98, 113, 114), (92, 91, 106, 107), (85, 296, 100), (205, 99, 114), (93, 92, 107, 108), (86, 85, 100, 101), (94, 93, 108, 109), (87, 86, 101, 102), (95, 94, 109, 110), (88, 87, 102, 103), (96, 95, 110, 111), (89, 88, 103, 104), (97, 96, 111, 112), (90, 89, 104, 105), (102, 101, 116, 117), (110, 109, 124, 125), (103, 102, 117, 118), (111, 110, 125, 126), (104, 103, 118, 119), (112, 111, 126, 127), (105, 104, 119, 120), (113, 112, 127, 128), (106, 105, 120, 121), (114, 113, 128, 129), (107, 106, 121, 122), (100, 296, 115), (205, 114, 129), (108, 107, 122, 123), (101, 100, 115, 116), (109, 108, 123, 124), (121, 120, 135, 136), (129, 128, 143, 144), (122, 121, 136, 137), (115, 296, 130), (205, 129, 144), (123, 122, 137, 138), (116, 115, 130, 131), (124, 123, 138, 139), (117, 116, 131, 132), (125, 124, 139, 140), (118, 117, 132, 133), (126, 125, 140, 141), (119, 118, 133, 134), (127, 126, 141, 142), (120, 119, 134, 135), (128, 127, 142, 143), (140, 139, 154, 155), (133, 132, 147, 148), (141, 140, 155, 156), (134, 133, 148, 149), (142, 141, 156, 157), (135, 134, 149, 150), (143, 142, 157, 158), (136, 135, 150, 151), (144, 143, 158, 159), (137, 136, 151, 152), (130, 296, 145), (205, 144, 159), (138, 137, 152, 153), (131, 130, 145, 146), (139, 138, 153, 154), (132, 131, 146, 147), (159, 158, 173, 174), (152, 151, 166, 167), (145, 296, 160), (205, 159, 174), (153, 152, 167, 168), (146, 145, 160, 161), (154, 153, 168, 169), (147, 146, 161, 162), (155, 154, 169, 170), (148, 147, 162, 163), (156, 155, 170, 171), (149, 148, 163, 164), (157, 156, 171, 172), (150, 149, 164, 165), (158, 157, 172, 173), (151, 150, 165, 166), (171, 170, 185, 186), (164, 163, 178, 179), (172, 171, 186, 187), (165, 164, 179, 180), (173, 172, 187, 188), (166, 165, 180, 181), (174, 173, 188, 189), (167, 166, 181, 182), (160, 296, 175), (205, 174, 189), (168, 167, 182, 183), (161, 160, 175, 176), (169, 168, 183, 184), (162, 161, 176, 177), (170, 169, 184, 185), (163, 162, 177, 178), (175, 296, 190), (205, 189, 204), (183, 182, 197, 198), (176, 175, 190, 191), (184, 183, 198, 199), (177, 176, 191, 192), (185, 184, 199, 200), (178, 177, 192, 193), (186, 185, 200, 201), (179, 178, 193, 194), (187, 186, 201, 202), (180, 179, 194, 195), (188, 187, 202, 203), (181, 180, 195, 196), (189, 188, 203, 204), (182, 181, 196, 197), (194, 193, 209, 210), (202, 201, 217, 218), (195, 194, 210, 211), (203, 202, 218, 219), (196, 195, 211, 212), (204, 203, 219, 220), (197, 196, 212, 213), (190, 296, 206), (205, 204, 220), (198, 197, 213, 214), (191, 190, 206, 207), (199, 198, 214, 215), (192, 191, 207, 208), (200, 199, 215, 216), (193, 192, 208, 209), (201, 200, 216, 217), (214, 213, 228, 229), (207, 206, 221, 222), (215, 214, 229, 230), (208, 207, 222, 223), (216, 215, 230, 231), (209, 208, 223, 224), (217, 216, 231, 232), (210, 209, 224, 225), (218, 217, 232, 233), (211, 210, 225, 226), (219, 218, 233, 234), (212, 211, 226, 227), (220, 219, 234, 235), (213, 212, 227, 228), (206, 296, 221), (205, 220, 235), (233, 232, 247, 248), (226, 225, 240, 241), (234, 233, 248, 249), (227, 226, 241, 242), (235, 234, 249, 250), (228, 227, 242, 243), (221, 296, 236), (205, 235, 250), (229, 228, 243, 244), (222, 221, 236, 237), (230, 229, 244, 245), (223, 222, 237, 238), (231, 230, 245, 246), (224, 223, 238, 239), (232, 231, 246, 247), (225, 224, 239, 240), (237, 236, 251, 252), (245, 244, 259, 260), (238, 237, 252, 253), (246, 245, 260, 261), (239, 238, 253, 254), (247, 246, 261, 262), (240, 239, 254, 255), (248, 247, 262, 263), (241, 240, 255, 256), (249, 248, 263, 264), (242, 241, 256, 257), (250, 249, 264, 265), (243, 242, 257, 258), (236, 296, 251), (205, 250, 265), (244, 243, 258, 259), (256, 255, 270, 271), (264, 263, 278, 279), (257, 256, 271, 272), (265, 264, 279, 280), (258, 257, 272, 273), (251, 296, 266), (205, 265, 280), (259, 258, 273, 274), (252, 251, 266, 267), (260, 259, 274, 275), (253, 252, 267, 268), (261, 260, 275, 276), (254, 253, 268, 269), (262, 261, 276, 277), (255, 254, 269, 270), (263, 262, 277, 278), (275, 274, 289, 290), (268, 267, 282, 283), (276, 275, 290, 291), (269, 268, 283, 284), (277, 276, 291, 292), (270, 269, 284, 285), (278, 277, 292, 293), (271, 270, 285, 286), (279, 278, 293, 294), (272, 271, 286, 287), (280, 279, 294, 295), (273, 272, 287, 288), (266, 296, 281), (205, 280, 295), (274, 273, 288, 289), (267, 266, 281, 282), (294, 293, 309, 310), (287, 286, 302, 303), (295, 294, 310, 311), (288, 287, 303, 304), (281, 296, 297), (205, 295, 311), (289, 288, 304, 305), (282, 281, 297, 298), (290, 289, 305, 306), (283, 282, 298, 299), (291, 290, 306, 307), (284, 283, 299, 300), (292, 291, 307, 308), (285, 284, 300, 301), (293, 292, 308, 309), (286, 285, 301, 302), (307, 306, 321, 322), (300, 299, 314, 315), (308, 307, 322, 323), (301, 300, 315, 316), (309, 308, 323, 324), (302, 301, 316, 317), (310, 309, 324, 325), (303, 302, 317, 318), (311, 310, 325, 326), (304, 303, 318, 319), (297, 296, 312), (205, 311, 326), (305, 304, 319, 320), (298, 297, 312, 313), (306, 305, 320, 321), (299, 298, 313, 314), (326, 325, 340, 341), (319, 318, 333, 334), (312, 296, 327), (205, 326, 341), (320, 319, 334, 335), (313, 312, 327, 328), (321, 320, 335, 336), (314, 313, 328, 329), (322, 321, 336, 337), (315, 314, 329, 330), (323, 322, 337, 338), (316, 315, 330, 331), (324, 323, 338, 339), (317, 316, 331, 332), (325, 324, 339, 340), (318, 317, 332, 333), (330, 329, 344, 345), (338, 337, 352, 353), (331, 330, 345, 346), (339, 338, 353, 354), (332, 331, 346, 347), (340, 339, 354, 355), (333, 332, 347, 348), (341, 340, 355, 356), (334, 333, 348, 349), (327, 296, 342), (205, 341, 356), (335, 334, 349, 350), (328, 327, 342, 343), (336, 335, 350, 351), (329, 328, 343, 344), (337, 336, 351, 352), (349, 348, 363, 364), (342, 296, 357), (205, 356, 371), (350, 349, 364, 365), (343, 342, 357, 358), (351, 350, 365, 366), (344, 343, 358, 359), (352, 351, 366, 367), (345, 344, 359, 360), (353, 352, 367, 368), (346, 345, 360, 361), (354, 353, 368, 369), (347, 346, 361, 362), (355, 354, 369, 370), (348, 347, 362, 363), (356, 355, 370, 371), (368, 367, 382, 383), (361, 360, 375, 376), (369, 368, 383, 384), (362, 361, 376, 377), (370, 369, 384, 385), (363, 362, 377, 378), (371, 370, 385, 386), (364, 363, 378, 379), (357, 296, 372), (205, 371, 386), (365, 364, 379, 380), (358, 357, 372, 373), (366, 365, 380, 381), (359, 358, 373, 374), (367, 366, 381, 382), (360, 359, 374, 375), (372, 296, 387), (205, 386, 401), (380, 379, 394, 395), (373, 372, 387, 388), (381, 380, 395, 396), (374, 373, 388, 389), (382, 381, 396, 397), (375, 374, 389, 390), (383, 382, 397, 398), (376, 375, 390, 391), (384, 383, 398, 399), (377, 376, 391, 392), (385, 384, 399, 400), (378, 377, 392, 393), (386, 385, 400, 401), (379, 378, 393, 394), (391, 390, 405, 406), (399, 398, 413, 414), (392, 391, 406, 407), (400, 399, 414, 415), (393, 392, 407, 408), (401, 400, 415, 416), (394, 393, 408, 409), (387, 296, 402), (205, 401, 416), (395, 394, 409, 410), (388, 387, 402, 403), (396, 395, 410, 411), (389, 388, 403, 404), (397, 396, 411, 412), (390, 389, 404, 405), (398, 397, 412, 413), (410, 409, 424, 425), (403, 402, 417, 418), (411, 410, 425, 426), (404, 403, 418, 419), (412, 411, 426, 427), (405, 404, 419, 420), (413, 412, 427, 428), (406, 405, 420, 421), (414, 413, 428, 429), (407, 406, 421, 422), (415, 414, 429, 430), (408, 407, 422, 423), (416, 415, 430, 431), (409, 408, 423, 424), (402, 296, 417), (205, 416, 431), (429, 428, 443, 444), (422, 421, 436, 437), (430, 429, 444, 445), (423, 422, 437, 438), (431, 430, 445, 446), (424, 423, 438, 439), (417, 296, 432), (205, 431, 446), (425, 424, 439, 440), (418, 417, 432, 433), (426, 425, 440, 441), (419, 418, 433, 434), (427, 426, 441, 442), (420, 419, 434, 435), (428, 427, 442, 443), (421, 420, 435, 436), (441, 440, 455, 456), (434, 433, 448, 449), (442, 441, 456, 457), (435, 434, 449, 450), (443, 442, 457, 458), (436, 435, 450, 451), (444, 443, 458, 459), (437, 436, 451, 452), (445, 444, 459, 460), (438, 437, 452, 453), (446, 445, 460, 461), (439, 438, 453, 454), (432, 296, 447), (205, 446, 461), (440, 439, 454, 455), (433, 432, 447, 448), (460, 459, 474, 475), (453, 452, 467, 468), (461, 460, 475, 476), (454, 453, 468, 469), (447, 296, 462), (205, 461, 476), (455, 454, 469, 470), (448, 447, 462, 463), (456, 455, 470, 471), (449, 448, 463, 464), (457, 456, 471, 472), (450, 449, 464, 465), (458, 457, 472, 473), (451, 450, 465, 466), (459, 458, 473, 474), (452, 451, 466, 467), (464, 463, 1, 2), (472, 471, 477, 478), (465, 464, 2, 3), (473, 472, 478, 479), (466, 465, 3, 4), (474, 473, 479, 9), (467, 466, 4, 5), (475, 474, 9, 480), (468, 467, 5, 6), (476, 475, 480, 481), (469, 468, 6, 7), (462, 296, 0), (205, 476, 481), (470, 469, 7, 8), (463, 462, 0, 1), (471, 470, 8, 477), (959, 490, 500, 501), (484, 483, 493, 494), (960, 959, 501, 502), (485, 484, 494, 495), (961, 960, 502, 503), (486, 485, 495, 496), (491, 961, 503, 504), (487, 486, 496, 497), (962, 491, 504, 505), (488, 487, 497, 498), (963, 962, 505, 506), (489, 488, 498, 499), (482, 778, 492), (687, 963, 506), (490, 489, 499, 500), (483, 482, 492, 493), (687, 506, 521), (500, 499, 514, 515), (493, 492, 507, 508), (501, 500, 515, 516), (494, 493, 508, 509), (502, 501, 516, 517), (495, 494, 509, 510), (503, 502, 517, 518), (496, 495, 510, 511), (504, 503, 518, 519), (497, 496, 511, 512), (505, 504, 519, 520), (498, 497, 512, 513), (506, 505, 520, 521), (499, 498, 513, 514), (492, 778, 507), (519, 518, 533, 534), (512, 511, 526, 527), (520, 519, 534, 535), (513, 512, 527, 528), (521, 520, 535, 536), (514, 513, 528, 529), (507, 778, 522), (687, 521, 536), (515, 514, 529, 530), (508, 507, 522, 523), (516, 515, 530, 531), (509, 508, 523, 524), (517, 516, 531, 532), (510, 509, 524, 525), (518, 517, 532, 533), (511, 510, 525, 526), (523, 522, 537, 538), (531, 530, 545, 546), (524, 523, 538, 539), (532, 531, 546, 547), (525, 524, 539, 540), (533, 532, 547, 548), (526, 525, 540, 541), (534, 533, 548, 549), (527, 526, 541, 542), (535, 534, 549, 550), (528, 527, 542, 543), (536, 535, 550, 551), (529, 528, 543, 544), (522, 778, 537), (687, 536, 551), (530, 529, 544, 545), (542, 541, 556, 557), (550, 549, 564, 565), (543, 542, 557, 558), (551, 550, 565, 566), (544, 543, 558, 559), (537, 778, 552), (687, 551, 566), (545, 544, 559, 560), (538, 537, 552, 553), (546, 545, 560, 561), (539, 538, 553, 554), (547, 546, 561, 562), (540, 539, 554, 555), (548, 547, 562, 563), (541, 540, 555, 556), (549, 548, 563, 564), (561, 560, 575, 576), (554, 553, 568, 569), (562, 561, 576, 577), (555, 554, 569, 570), (563, 562, 577, 578), (556, 555, 570, 571), (564, 563, 578, 579), (557, 556, 571, 572), (565, 564, 579, 580), (558, 557, 572, 573), (566, 565, 580, 581), (559, 558, 573, 574), (552, 778, 567), (687, 566, 581), (560, 559, 574, 575), (553, 552, 567, 568), (580, 579, 594, 595), (573, 572, 587, 588), (581, 580, 595, 596), (574, 573, 588, 589), (567, 778, 582), (687, 581, 596), (575, 574, 589, 590), (568, 567, 582, 583), (576, 575, 590, 591), (569, 568, 583, 584), (577, 576, 591, 592), (570, 569, 584, 585), (578, 577, 592, 593), (571, 570, 585, 586), (579, 578, 593, 594), (572, 571, 586, 587), (584, 583, 598, 599), (592, 591, 606, 607), (585, 584, 599, 600), (593, 592, 607, 608), (586, 585, 600, 601), (594, 593, 608, 609), (587, 586, 601, 602), (595, 594, 609, 610), (588, 587, 602, 603), (596, 595, 610, 611), (589, 588, 603, 604), (582, 778, 597), (687, 596, 611), (590, 589, 604, 605), (583, 582, 597, 598), (591, 590, 605, 606), (603, 602, 617, 618), (611, 610, 625, 626), (604, 603, 618, 619), (597, 778, 612), (687, 611, 626), (605, 604, 619, 620), (598, 597, 612, 613), (606, 605, 620, 621), (599, 598, 613, 614), (607, 606, 621, 622), (600, 599, 614, 615), (608, 607, 622, 623), (601, 600, 615, 616), (609, 608, 623, 624), (602, 601, 616, 617), (610, 609, 624, 625), (622, 621, 636, 637), (615, 614, 629, 630), (623, 622, 637, 638), (616, 615, 630, 631), (624, 623, 638, 639), (617, 616, 631, 632), (625, 624, 639, 640), (618, 617, 632, 633), (626, 625, 640, 641), (619, 618, 633, 634), (612, 778, 627), (687, 626, 641), (620, 619, 634, 635), (613, 612, 627, 628), (621, 620, 635, 636), (614, 613, 628, 629), (641, 640, 655, 656), (634, 633, 648, 649), (627, 778, 642), (687, 641, 656), (635, 634, 649, 650), (628, 627, 642, 643), (636, 635, 650, 651), (629, 628, 643, 644), (637, 636, 651, 652), (630, 629, 644, 645), (638, 637, 652, 653), (631, 630, 645, 646), (639, 638, 653, 654), (632, 631, 646, 647), (640, 639, 654, 655), (633, 632, 647, 648), (653, 652, 667, 668), (646, 645, 660, 661), (654, 653, 668, 669), (647, 646, 661, 662), (655, 654, 669, 670), (648, 647, 662, 663), (656, 655, 670, 671), (649, 648, 663, 664), (642, 778, 657), (687, 656, 671), (650, 649, 664, 665), (643, 642, 657, 658), (651, 650, 665, 666), (644, 643, 658, 659), (652, 651, 666, 667), (645, 644, 659, 660), (657, 778, 672), (687, 671, 686), (665, 664, 679, 680), (658, 657, 672, 673), (666, 665, 680, 681), (659, 658, 673, 674), (667, 666, 681, 682), (660, 659, 674, 675), (668, 667, 682, 683), (661, 660, 675, 676), (669, 668, 683, 684), (662, 661, 676, 677), (670, 669, 684, 685), (663, 662, 677, 678), (671, 670, 685, 686), (664, 663, 678, 679), (676, 675, 691, 692), (684, 683, 699, 700), (677, 676, 692, 693), (685, 684, 700, 701), (678, 677, 693, 694), (686, 685, 701, 702), (679, 678, 694, 695), (672, 778, 688), (687, 686, 702), (680, 679, 695, 696), (673, 672, 688, 689), (681, 680, 696, 697), (674, 673, 689, 690), (682, 681, 697, 698), (675, 674, 690, 691), (683, 682, 698, 699), (696, 695, 710, 711), (689, 688, 703, 704), (697, 696, 711, 712), (690, 689, 704, 705), (698, 697, 712, 713), (691, 690, 705, 706), (699, 698, 713, 714), (692, 691, 706, 707), (700, 699, 714, 715), (693, 692, 707, 708), (701, 700, 715, 716), (694, 693, 708, 709), (702, 701, 716, 717), (695, 694, 709, 710), (688, 778, 703), (687, 702, 717), (715, 714, 729, 730), (708, 707, 722, 723), (716, 715, 730, 731), (709, 708, 723, 724), (717, 716, 731, 732), (710, 709, 724, 725), (703, 778, 718), (687, 717, 732), (711, 710, 725, 726), (704, 703, 718, 719), (712, 711, 726, 727), (705, 704, 719, 720), (713, 712, 727, 728), (706, 705, 720, 721), (714, 713, 728, 729), (707, 706, 721, 722), (719, 718, 733, 734), (727, 726, 741, 742), (720, 719, 734, 735), (728, 727, 742, 743), (721, 720, 735, 736), (729, 728, 743, 744), (722, 721, 736, 737), (730, 729, 744, 745), (723, 722, 737, 738), (731, 730, 745, 746), (724, 723, 738, 739), (732, 731, 746, 747), (725, 724, 739, 740), (718, 778, 733), (687, 732, 747), (726, 725, 740, 741), (738, 737, 752, 753), (746, 745, 760, 761), (739, 738, 753, 754), (747, 746, 761, 762), (740, 739, 754, 755), (733, 778, 748), (687, 747, 762), (741, 740, 755, 756), (734, 733, 748, 749), (742, 741, 756, 757), (735, 734, 749, 750), (743, 742, 757, 758), (736, 735, 750, 751), (744, 743, 758, 759), (737, 736, 751, 752), (745, 744, 759, 760), (757, 756, 771, 772), (750, 749, 764, 765), (758, 757, 772, 773), (751, 750, 765, 766), (759, 758, 773, 774), (752, 751, 766, 767), (760, 759, 774, 775), (753, 752, 767, 768), (761, 760, 775, 776), (754, 753, 768, 769), (762, 761, 776, 777), (755, 754, 769, 770), (748, 778, 763), (687, 762, 777), (756, 755, 770, 771), (749, 748, 763, 764), (776, 775, 791, 792), (769, 768, 784, 785), (777, 776, 792, 793), (770, 769, 785, 786), (763, 778, 779), (687, 777, 793), (771, 770, 786, 787), (764, 763, 779, 780), (772, 771, 787, 788), (765, 764, 780, 781), (773, 772, 788, 789), (766, 765, 781, 782), (774, 773, 789, 790), (767, 766, 782, 783), (775, 774, 790, 791), (768, 767, 783, 784), (789, 788, 803, 804), (782, 781, 796, 797), (790, 789, 804, 805), (783, 782, 797, 798), (791, 790, 805, 806), (784, 783, 798, 799), (792, 791, 806, 807), (785, 784, 799, 800), (793, 792, 807, 808), (786, 785, 800, 801), (779, 778, 794), (687, 793, 808), (787, 786, 801, 802), (780, 779, 794, 795), (788, 787, 802, 803), (781, 780, 795, 796), (808, 807, 822, 823), (801, 800, 815, 816), (794, 778, 809), (687, 808, 823), (802, 801, 816, 817), (795, 794, 809, 810), (803, 802, 817, 818), (796, 795, 810, 811), (804, 803, 818, 819), (797, 796, 811, 812), (805, 804, 819, 820), (798, 797, 812, 813), (806, 805, 820, 821), (799, 798, 813, 814), (807, 806, 821, 822), (800, 799, 814, 815), (812, 811, 826, 827), (820, 819, 834, 835), (813, 812, 827, 828), (821, 820, 835, 836), (814, 813, 828, 829), (822, 821, 836, 837), (815, 814, 829, 830), (823, 822, 837, 838), (816, 815, 830, 831), (809, 778, 824), (687, 823, 838), (817, 816, 831, 832), (810, 809, 824, 825), (818, 817, 832, 833), (811, 810, 825, 826), (819, 818, 833, 834), (831, 830, 845, 846), (824, 778, 839), (687, 838, 853), (832, 831, 846, 847), (825, 824, 839, 840), (833, 832, 847, 848), (826, 825, 840, 841), (834, 833, 848, 849), (827, 826, 841, 842), (835, 834, 849, 850), (828, 827, 842, 843), (836, 835, 850, 851), (829, 828, 843, 844), (837, 836, 851, 852), (830, 829, 844, 845), (838, 837, 852, 853), (850, 849, 864, 865), (843, 842, 857, 858), (851, 850, 865, 866), (844, 843, 858, 859), (852, 851, 866, 867), (845, 844, 859, 860), (853, 852, 867, 868), (846, 845, 860, 861), (839, 778, 854), (687, 853, 868), (847, 846, 861, 862), (840, 839, 854, 855), (848, 847, 862, 863), (841, 840, 855, 856), (849, 848, 863, 864), (842, 841, 856, 857), (854, 778, 869), (687, 868, 883), (862, 861, 876, 877), (855, 854, 869, 870), (863, 862, 877, 878), (856, 855, 870, 871), (864, 863, 878, 879), (857, 856, 871, 872), (865, 864, 879, 880), (858, 857, 872, 873), (866, 865, 880, 881), (859, 858, 873, 874), (867, 866, 881, 882), (860, 859, 874, 875), (868, 867, 882, 883), (861, 860, 875, 876), (873, 872, 887, 888), (881, 880, 895, 896), (874, 873, 888, 889), (882, 881, 896, 897), (875, 874, 889, 890), (883, 882, 897, 898), (876, 875, 890, 891), (869, 778, 884), (687, 883, 898), (877, 876, 891, 892), (870, 869, 884, 885), (878, 877, 892, 893), (871, 870, 885, 886), (879, 878, 893, 894), (872, 871, 886, 887), (880, 879, 894, 895), (892, 891, 906, 907), (885, 884, 899, 900), (893, 892, 907, 908), (886, 885, 900, 901), (894, 893, 908, 909), (887, 886, 901, 902), (895, 894, 909, 910), (888, 887, 902, 903), (896, 895, 910, 911), (889, 888, 903, 904), (897, 896, 911, 912), (890, 889, 904, 905), (898, 897, 912, 913), (891, 890, 905, 906), (884, 778, 899), (687, 898, 913), (911, 910, 925, 926), (904, 903, 918, 919), (912, 911, 926, 927), (905, 904, 919, 920), (913, 912, 927, 928), (906, 905, 920, 921), (899, 778, 914), (687, 913, 928), (907, 906, 921, 922), (900, 899, 914, 915), (908, 907, 922, 923), (901, 900, 915, 916), (909, 908, 923, 924), (902, 901, 916, 917), (910, 909, 924, 925), (903, 902, 917, 918), (923, 922, 937, 938), (916, 915, 930, 931), (924, 923, 938, 939), (917, 916, 931, 932), (925, 924, 939, 940), (918, 917, 932, 933), (926, 925, 940, 941), (919, 918, 933, 934), (927, 926, 941, 942), (920, 919, 934, 935), (928, 927, 942, 943), (921, 920, 935, 936), (914, 778, 929), (687, 928, 943), (922, 921, 936, 937), (915, 914, 929, 930), (942, 941, 956, 957), (935, 934, 949, 950), (943, 942, 957, 958), (936, 935, 950, 951), (929, 778, 944), (687, 943, 958), (937, 936, 951, 952), (930, 929, 944, 945), (938, 937, 952, 953), (931, 930, 945, 946), (939, 938, 953, 954), (932, 931, 946, 947), (940, 939, 954, 955), (933, 932, 947, 948), (941, 940, 955, 956), (934, 933, 948, 949), (946, 945, 483, 484), (954, 953, 959, 960), (947, 946, 484, 485), (955, 954, 960, 961), (948, 947, 485, 486), (956, 955, 961, 491), (949, 948, 486, 487), (957, 956, 491, 962), (950, 949, 487, 488), (958, 957, 962, 963), (951, 950, 488, 489), (944, 778, 482), (687, 958, 963), (952, 951, 489, 490), (945, 944, 482, 483), (953, 952, 490, 959)])
me_sphere_002.use_remesh_preserve_volume = False
me_sphere_002.use_remesh_preserve_attributes = False
me_sphere_002.use_mirror_vertex_groups = False
me_sphere_002.update()
me_cylinder_005 = bpy.data.meshes.new('Cylinder.005')
me_cylinder_005.from_pydata([(0.0, 1.0, -1.0), (0.0, 0.9683, 1.392), (0.1951, 0.9808, -1.0), (0.1951, 0.9493, 1.394), (0.3827, 0.9239, -1.0), (0.3827, 0.8928, 1.402), (0.5556, 0.8315, -1.0), (0.5556, 0.8012, 1.413), (0.7071, 0.7071, -1.0), (0.7071, 0.6778, 1.429), (0.8315, 0.5556, -1.0), (0.8315, 0.5276, 1.449), (0.9239, 0.3827, -1.0), (0.9239, 0.3561, 1.471), (0.9808, 0.1951, -1.0), (0.9808, 0.1701, 1.495), (1.0, 7.55e-08, -1.0), (1.0, -0.02341, 1.52), (0.9808, -0.1951, -1.0), (0.9808, -0.2169, 1.545), (0.9239, -0.3827, -1.0), (0.9239, -0.4029, 1.569), (0.8315, -0.5556, -1.0), (0.8315, -0.5744, 1.591), (0.7071, -0.7071, -1.0), (0.7071, -0.7247, 1.611), (0.5556, -0.8315, -1.0), (0.5556, -0.848, 1.627), (0.3827, -0.9239, -1.0), (0.3827, -0.9397, 1.639), (0.1951, -0.9808, -1.0), (0.1951, -0.9961, 1.646), (-3.258e-07, -1.0, -1.0), (-3.258e-07, -1.015, 1.648), (-0.1951, -0.9808, -1.0), (-0.1951, -0.9961, 1.646), (-0.3827, -0.9239, -1.0), (-0.3827, -0.9397, 1.639), (-0.5556, -0.8315, -1.0), (-0.5556, -0.848, 1.627), (-0.7071, -0.7071, -1.0), (-0.7071, -0.7247, 1.611), (-0.8315, -0.5556, -1.0), (-0.8315, -0.5744, 1.591), (-0.9239, -0.3827, -1.0), (-0.9239, -0.4029, 1.569), (-0.9808, -0.1951, -1.0), (-0.9808, -0.2169, 1.545), (-1.0, 9.656e-07, -1.0), (-1.0, -0.02341, 1.52), (-0.9808, 0.1951, -1.0), (-0.9808, 0.1701, 1.495), (-0.9239, 0.3827, -1.0), (-0.9239, 0.3561, 1.471), (-0.8315, 0.5556, -1.0), (-0.8315, 0.5276, 1.449), (-0.7071, 0.7071, -1.0), (-0.7071, 0.6779, 1.429), (-0.5556, 0.8315, -1.0), (-0.5556, 0.8012, 1.413), (-0.3827, 0.9239, -1.0), (-0.3827, 0.8928, 1.402), (-0.1951, 0.9808, -1.0), (-0.1951, 0.9493, 1.394), (1.743e-08, 0.9826, 1.645), (0.1951, 0.9639, 1.649), (0.3827, 0.9087, 1.663), (0.5556, 0.8189, 1.685), (0.7071, 0.698, 1.714), (0.8315, 0.5508, 1.75), (0.9239, 0.3828, 1.791), (0.9808, 0.2005, 1.835), (1.0, 0.011, 1.881), (0.9808, -0.1786, 1.928), (0.9239, -0.3608, 1.972), (0.8315, -0.5288, 2.013), (0.7071, -0.676, 2.049), (0.5556, -0.7969, 2.078), (0.3827, -0.8867, 2.1), (0.1951, -0.942, 2.113), (-3.084e-07, -0.9606, 2.118), (-0.1951, -0.942, 2.113), (-0.3827, -0.8867, 2.1), (-0.5556, -0.7969, 2.078), (-0.7071, -0.676, 2.049), (-0.8315, -0.5288, 2.013), (-0.9239, -0.3608, 1.972), (-0.9808, -0.1786, 1.928), (-1.0, 0.011, 1.881), (-0.9808, 0.2006, 1.835), (-0.9239, 0.3828, 1.791), (-0.8315, 0.5508, 1.75), (-0.7071, 0.698, 1.714), (-0.5556, 0.8189, 1.685), (-0.3827, 0.9087, 1.663), (-0.1951, 0.9639, 1.649), (2.701e-08, 0.9602, 1.831), (0.1951, 0.9418, 1.837), (0.3827, 0.8871, 1.852), (0.5556, 0.7983, 1.878), (0.7071, 0.6787, 1.912), (0.8315, 0.5331, 1.954), (0.9239, 0.3669, 2.002), (0.9808, 0.1866, 2.054), (1.0, -0.0009382, 2.107), (0.9808, -0.1885, 2.161), (0.9239, -0.3688, 2.213), (0.8315, -0.5349, 2.261), (0.7071, -0.6806, 2.302), (0.5556, -0.8001, 2.337), (0.3827, -0.889, 2.362), (0.1951, -0.9436, 2.378), (-2.988e-07, -0.9621, 2.383), (-0.1951, -0.9436, 2.378), (-0.3827, -0.889, 2.362), (-0.5556, -0.8001, 2.337), (-0.7071, -0.6806, 2.302), (-0.8315, -0.5349, 2.261), (-0.9239, -0.3688, 2.213), (-0.9808, -0.1885, 2.161), (-1.0, -0.0009373, 2.107), (-0.9808, 0.1866, 2.054), (-0.9239, 0.3669, 2.002), (-0.8315, 0.5331, 1.954), (-0.7071, 0.6787, 1.912), (-0.5556, 0.7983, 1.878), (-0.3827, 0.8871, 1.852), (-0.1951, 0.9418, 1.837), (-8.77e-08, 1.205, 2.779), (0.1951, 1.186, 2.784), (0.3827, 1.132, 2.8), (0.5556, 1.043, 2.825), (0.7071, 0.9233, 2.86), (0.8315, 0.7776, 2.902), (0.9239, 0.6114, 2.949), (0.9808, 0.4311, 3.001), (1.0, 0.2436, 3.055), (0.9808, 0.05609, 3.109), (0.9239, -0.1242, 3.16), (0.8315, -0.2904, 3.208), (0.7071, -0.436, 3.25), (0.5556, -0.5556, 3.284), (0.3827, -0.6444, 3.31), (0.1951, -0.6991, 3.325), (-4.135e-07, -0.7176, 3.331), (-0.1951, -0.6991, 3.325), (-0.3827, -0.6444, 3.31), (-0.5556, -0.5556, 3.284), (-0.7071, -0.436, 3.25), (-0.8315, -0.2904, 3.208), (-0.9239, -0.1242, 3.16), (-0.9808, 0.05609, 3.109), (-1.0, 0.2436, 3.055), (-0.9808, 0.4311, 3.001), (-0.9239, 0.6114, 2.949), (-0.8315, 0.7776, 2.902), (-0.7071, 0.9233, 2.86), (-0.5556, 1.043, 2.825), (-0.3827, 1.132, 2.8), (-0.1951, 1.186, 2.784), (-1.028e-07, 1.244, 3.044), (0.1951, 1.225, 3.047), (0.3827, 1.169, 3.056), (0.5556, 1.077, 3.072), (0.7071, 0.9549, 3.093), (0.8315, 0.8055, 3.118), (0.9239, 0.6351, 3.148), (0.9808, 0.4502, 3.179), (1.0, 0.2579, 3.212), (0.9808, 0.0656, 3.245), (0.9239, -0.1193, 3.277), (0.8315, -0.2897, 3.306), (0.7071, -0.4391, 3.331), (0.5556, -0.5617, 3.352), (0.3827, -0.6528, 3.368), (0.1951, -0.7088, 3.377), (-4.286e-07, -0.7278, 3.381), (-0.1951, -0.7088, 3.377), (-0.3827, -0.6528, 3.368), (-0.5556, -0.5617, 3.352), (-0.7071, -0.4391, 3.331), (-0.8315, -0.2897, 3.306), (-0.9239, -0.1193, 3.277), (-0.9808, 0.0656, 3.245), (-1.0, 0.2579, 3.212), (-0.9808, 0.4502, 3.179), (-0.9239, 0.6351, 3.148), (-0.8315, 0.8055, 3.118), (-0.7071, 0.9549, 3.093), (-0.5556, 1.077, 3.072), (-0.3827, 1.169, 3.056), (-0.1951, 1.225, 3.047), (-9.256e-08, 1.109, 3.067), (0.1685, 1.093, 3.069), (0.3304, 1.044, 3.078), (0.4797, 0.9656, 3.091), (0.6106, 0.8597, 3.109), (0.7179, 0.7308, 3.131), (0.7977, 0.5836, 3.156), (0.8469, 0.4239, 3.184), (0.8635, 0.2579, 3.212), (0.8469, 0.09186, 3.24), (0.7977, -0.0678, 3.268), (0.7179, -0.2149, 3.293), (0.6106, -0.3439, 3.315), (0.4797, -0.4498, 3.333), (0.3304, -0.5284, 3.347), (0.1685, -0.5768, 3.355), (-3.739e-07, -0.5932, 3.358), (-0.1685, -0.5768, 3.355), (-0.3304, -0.5284, 3.347), (-0.4797, -0.4498, 3.333), (-0.6106, -0.3439, 3.315), (-0.7179, -0.2149, 3.293), (-0.7977, -0.0678, 3.268), (-0.8469, 0.09186, 3.24), (-0.8635, 0.2579, 3.212), (-0.8469, 0.4239, 3.184), (-0.7977, 0.5836, 3.156), (-0.7179, 0.7308, 3.131), (-0.6106, 0.8597, 3.109), (-0.4797, 0.9656, 3.091), (-0.3304, 1.044, 3.078), (-0.1685, 1.093, 3.069), (1.324, 1.0, -4.478), (1.324, 0.9683, -6.87), (1.129, 0.9808, -4.478), (1.129, 0.9493, -6.872), (0.9414, 0.9239, -4.478), (0.9414, 0.8928, -6.88), (0.7685, 0.8315, -4.478), (0.7685, 0.8012, -6.892), (0.6169, 0.7071, -4.478), (0.6169, 0.6779, -6.908), (0.4926, 0.5556, -4.478), (0.4926, 0.5276, -6.927), (0.4002, 0.3827, -4.478), (0.4002, 0.3561, -6.949), (0.3433, 0.1951, -4.478), (0.3433, 0.1701, -6.973), (0.324, 6.557e-07, -4.478), (0.324, -0.02341, -6.998), (0.3433, -0.1951, -4.478), (0.3433, -0.2169, -7.023), (0.4002, -0.3827, -4.478), (0.4002, -0.4029, -7.047), (0.4926, -0.5556, -4.478), (0.4926, -0.5744, -7.07), (0.6169, -0.7071, -4.478), (0.6169, -0.7247, -7.089), (0.7685, -0.8315, -4.478), (0.7685, -0.848, -7.105), (0.9414, -0.9239, -4.478), (0.9414, -0.9397, -7.117), (1.129, -0.9808, -4.478), (1.129, -0.9961, -7.124), (1.324, -1.0, -4.478), (1.324, -1.015, -7.127), (1.519, -0.9808, -4.478), (1.519, -0.9961, -7.124), (1.707, -0.9239, -4.478), (1.707, -0.9397, -7.117), (1.88, -0.8315, -4.478), (1.88, -0.848, -7.105), (2.031, -0.7071, -4.478), (2.031, -0.7247, -7.089), (2.156, -0.5556, -4.478), (2.156, -0.5744, -7.07), (2.248, -0.3827, -4.478), (2.248, -0.4029, -7.047), (2.305, -0.1951, -4.478), (2.305, -0.2169, -7.023), (2.324, 1.546e-06, -4.478), (2.324, -0.02341, -6.998), (2.305, 0.1951, -4.478), (2.305, 0.1701, -6.973), (2.248, 0.3827, -4.478), (2.248, 0.3561, -6.949), (2.156, 0.5556, -4.478), (2.156, 0.5276, -6.927), (2.031, 0.7071, -4.478), (2.031, 0.6779, -6.908), (1.88, 0.8315, -4.478), (1.88, 0.8012, -6.892), (1.707, 0.9239, -4.478), (1.707, 0.8928, -6.88), (1.519, 0.9808, -4.478), (1.519, 0.9493, -6.872), (1.324, 0.9826, -7.123), (1.129, 0.9639, -7.128), (0.9414, 0.9087, -7.141), (0.7685, 0.8189, -7.163), (0.6169, 0.698, -7.192), (0.4926, 0.5508, -7.228), (0.4002, 0.3828, -7.269), (0.3433, 0.2006, -7.314), (0.324, 0.011, -7.36), (0.3433, -0.1786, -7.406), (0.4002, -0.3608, -7.45), (0.4926, -0.5288, -7.491), (0.6169, -0.676, -7.527), (0.7685, -0.7969, -7.556), (0.9414, -0.8867, -7.578), (1.129, -0.942, -7.592), (1.324, -0.9606, -7.596), (1.519, -0.942, -7.592), (1.707, -0.8867, -7.578), (1.88, -0.7969, -7.556), (2.031, -0.676, -7.527), (2.156, -0.5288, -7.491), (2.248, -0.3608, -7.45), (2.305, -0.1786, -7.406), (2.324, 0.011, -7.36), (2.305, 0.2006, -7.314), (2.248, 0.3828, -7.269), (2.156, 0.5508, -7.228), (2.031, 0.698, -7.192), (1.88, 0.8189, -7.163), (1.707, 0.9087, -7.141), (1.519, 0.9639, -7.128), (1.324, 0.9602, -7.31), (1.129, 0.9418, -7.315), (0.9414, 0.8871, -7.331), (0.7685, 0.7983, -7.356), (0.6169, 0.6787, -7.39), (0.4926, 0.5331, -7.432), (0.4002, 0.3669, -7.48), (0.3433, 0.1866, -7.532), (0.324, -0.0009372, -7.586), (0.3433, -0.1885, -7.639), (0.4002, -0.3688, -7.691), (0.4926, -0.5349, -7.739), (0.6169, -0.6806, -7.781), (0.7685, -0.8001, -7.815), (0.9414, -0.889, -7.841), (1.129, -0.9436, -7.856), (1.324, -0.9621, -7.862), (1.519, -0.9436, -7.856), (1.707, -0.889, -7.841), (1.88, -0.8001, -7.815), (2.031, -0.6806, -7.781), (2.156, -0.5349, -7.739), (2.248, -0.3688, -7.691), (2.305, -0.1885, -7.639), (2.324, -0.0009363, -7.586), (2.305, 0.1866, -7.532), (2.248, 0.3669, -7.48), (2.156, 0.5331, -7.432), (2.031, 0.6787, -7.39), (1.88, 0.7983, -7.356), (1.707, 0.8871, -7.331), (1.519, 0.9418, -7.315), (1.324, 1.205, -8.257), (1.129, 1.186, -8.262), (0.9414, 1.132, -8.278), (0.7685, 1.043, -8.304), (0.6169, 0.9233, -8.338), (0.4926, 0.7776, -8.38), (0.4002, 0.6114, -8.427), (0.3433, 0.4311, -8.479), (0.324, 0.2436, -8.533), (0.3433, 0.05609, -8.587), (0.4002, -0.1242, -8.639), (0.4926, -0.2904, -8.686), (0.6169, -0.436, -8.728), (0.7685, -0.5556, -8.763), (0.9414, -0.6444, -8.788), (1.129, -0.6991, -8.804), (1.324, -0.7176, -8.809), (1.519, -0.6991, -8.804), (1.707, -0.6444, -8.788), (1.88, -0.5556, -8.763), (2.031, -0.436, -8.728), (2.156, -0.2904, -8.686), (2.248, -0.1242, -8.639), (2.305, 0.05609, -8.587), (2.324, 0.2436, -8.533), (2.305, 0.4311, -8.479), (2.248, 0.6114, -8.427), (2.156, 0.7776, -8.38), (2.031, 0.9233, -8.338), (1.88, 1.043, -8.304), (1.707, 1.132, -8.278), (1.519, 1.186, -8.262), (1.324, 1.244, -8.522), (1.129, 1.225, -8.525), (0.9414, 1.169, -8.535), (0.7685, 1.077, -8.55), (0.6169, 0.9549, -8.571), (0.4926, 0.8055, -8.597), (0.4002, 0.6351, -8.626), (0.3433, 0.4502, -8.657), (0.324, 0.2579, -8.69), (0.3433, 0.06561, -8.723), (0.4002, -0.1193, -8.755), (0.4926, -0.2897, -8.784), (0.6169, -0.4391, -8.81), (0.7685, -0.5617, -8.83), (0.9414, -0.6528, -8.846), (1.129, -0.7088, -8.856), (1.324, -0.7278, -8.859), (1.519, -0.7088, -8.856), (1.707, -0.6528, -8.846), (1.88, -0.5617, -8.83), (2.031, -0.4391, -8.81), (2.156, -0.2897, -8.784), (2.248, -0.1193, -8.755), (2.305, 0.06561, -8.723), (2.324, 0.2579, -8.69), (2.305, 0.4502, -8.657), (2.248, 0.6351, -8.626), (2.156, 0.8055, -8.597), (2.031, 0.9549, -8.571), (1.88, 1.077, -8.55), (1.707, 1.169, -8.535), (1.519, 1.225, -8.525), (1.324, 1.109, -8.545), (1.156, 1.093, -8.548), (0.9936, 1.044, -8.556), (0.8443, 0.9656, -8.569), (0.7135, 0.8597, -8.587), (0.6061, 0.7308, -8.609), (0.5263, 0.5836, -8.635), (0.4772, 0.4239, -8.662), (0.4606, 0.2579, -8.69), (0.4772, 0.09186, -8.719), (0.5263, -0.0678, -8.746), (0.6061, -0.2149, -8.771), (0.7135, -0.3439, -8.793), (0.8443, -0.4498, -8.811), (0.9936, -0.5284, -8.825), (1.156, -0.5768, -8.833), (1.324, -0.5932, -8.836), (1.492, -0.5768, -8.833), (1.654, -0.5284, -8.825), (1.804, -0.4498, -8.811), (1.935, -0.3439, -8.793), (2.042, -0.2149, -8.771), (2.122, -0.0678, -8.746), (2.171, 0.09186, -8.719), (2.188, 0.2579, -8.69), (2.171, 0.4239, -8.662), (2.122, 0.5836, -8.635), (2.042, 0.7308, -8.609), (1.935, 0.8597, -8.587), (1.804, 0.9656, -8.569), (1.654, 1.044, -8.556), (1.492, 1.093, -8.548), (2.563, 1.0, -1.0), (2.563, 0.9683, 1.392), (2.758, 0.9808, -1.0), (2.758, 0.9493, 1.394), (2.946, 0.9239, -1.0), (2.946, 0.8928, 1.402), (3.119, 0.8315, -1.0), (3.119, 0.8012, 1.413), (3.27, 0.7071, -1.0), (3.27, 0.6778, 1.429), (3.395, 0.5556, -1.0), (3.395, 0.5276, 1.449), (3.487, 0.3827, -1.0), (3.487, 0.3561, 1.471), (3.544, 0.1951, -1.0), (3.544, 0.1701, 1.495), (3.563, -2.782e-08, -1.0), (3.563, -0.02341, 1.52), (3.544, -0.1951, -1.0), (3.544, -0.2169, 1.545), (3.487, -0.3827, -1.0), (3.487, -0.4029, 1.569), (3.395, -0.5556, -1.0), (3.395, -0.5744, 1.591), (3.27, -0.7071, -1.0), (3.27, -0.7247, 1.611), (3.119, -0.8315, -1.0), (3.119, -0.848, 1.627), (2.946, -0.9239, -1.0), (2.946, -0.9397, 1.639), (2.758, -0.9808, -1.0), (2.758, -0.9961, 1.646), (2.563, -1.0, -1.0), (2.563, -1.015, 1.648), (2.368, -0.9808, -1.0), (2.368, -0.9961, 1.646), (2.181, -0.9239, -1.0), (2.181, -0.9397, 1.639), (2.008, -0.8315, -1.0), (2.008, -0.848, 1.627), (1.856, -0.7071, -1.0), (1.856, -0.7247, 1.611), (1.732, -0.5556, -1.0), (1.732, -0.5744, 1.591), (1.639, -0.3827, -1.0), (1.639, -0.4029, 1.569), (1.582, -0.1951, -1.0), (1.582, -0.2169, 1.545), (1.563, 8.623e-07, -1.0), (1.563, -0.02341, 1.52), (1.582, 0.1951, -1.0), (1.582, 0.1701, 1.495), (1.639, 0.3827, -1.0), (1.639, 0.3561, 1.471), (1.732, 0.5556, -1.0), (1.732, 0.5276, 1.449), (1.856, 0.7071, -1.0), (1.856, 0.6779, 1.429), (2.008, 0.8315, -1.0), (2.008, 0.8012, 1.413), (2.181, 0.9239, -1.0), (2.181, 0.8928, 1.402), (2.368, 0.9808, -1.0), (2.368, 0.9493, 1.394), (2.563, 0.9826, 1.645), (2.758, 0.9639, 1.649), (2.946, 0.9087, 1.663), (3.119, 0.8189, 1.685), (3.27, 0.698, 1.714), (3.395, 0.5508, 1.75), (3.487, 0.3828, 1.791), (3.544, 0.2005, 1.835), (3.563, 0.011, 1.881), (3.544, -0.1786, 1.928), (3.487, -0.3608, 1.972), (3.395, -0.5288, 2.013), (3.27, -0.676, 2.049), (3.119, -0.7969, 2.078), (2.946, -0.8867, 2.1), (2.758, -0.942, 2.113), (2.563, -0.9606, 2.118), (2.368, -0.942, 2.113), (2.181, -0.8867, 2.1), (2.008, -0.7969, 2.078), (1.856, -0.676, 2.049), (1.732, -0.5288, 2.013), (1.639, -0.3608, 1.972), (1.582, -0.1786, 1.928), (1.563, 0.011, 1.881), (1.582, 0.2006, 1.835), (1.639, 0.3828, 1.791), (1.732, 0.5508, 1.75), (1.856, 0.698, 1.714), (2.008, 0.8189, 1.685), (2.181, 0.9087, 1.663), (2.368, 0.9639, 1.649), (2.563, 0.9602, 1.831), (2.758, 0.9418, 1.837), (2.946, 0.8871, 1.852), (3.119, 0.7983, 1.878), (3.27, 0.6787, 1.912), (3.395, 0.5331, 1.954), (3.487, 0.3669, 2.002), (3.544, 0.1866, 2.054), (3.563, -0.0009387, 2.107), (3.544, -0.1885, 2.161), (3.487, -0.3688, 2.213), (3.395, -0.5349, 2.261), (3.27, -0.6806, 2.302), (3.119, -0.8001, 2.337), (2.946, -0.889, 2.362), (2.758, -0.9436, 2.378), (2.563, -0.9621, 2.383), (2.368, -0.9436, 2.378), (2.181, -0.889, 2.362), (2.008, -0.8001, 2.337), (1.856, -0.6806, 2.302), (1.732, -0.5349, 2.261), (1.639, -0.3688, 2.213), (1.582, -0.1885, 2.161), (1.563, -0.0009378, 2.107), (1.582, 0.1866, 2.054), (1.639, 0.3669, 2.002), (1.732, 0.5331, 1.954), (1.856, 0.6787, 1.912), (2.008, 0.7983, 1.878), (2.181, 0.8871, 1.852), (2.368, 0.9418, 1.837), (2.563, 1.205, 2.779), (2.758, 1.186, 2.784), (2.946, 1.132, 2.8), (3.119, 1.043, 2.825), (3.27, 0.9233, 2.86), (3.395, 0.7776, 2.902), (3.487, 0.6114, 2.949), (3.544, 0.4311, 3.001), (3.563, 0.2436, 3.055), (3.544, 0.05609, 3.109), (3.487, -0.1242, 3.16), (3.395, -0.2904, 3.208), (3.27, -0.436, 3.25), (3.119, -0.5556, 3.284), (2.946, -0.6444, 3.31), (2.758, -0.6991, 3.325), (2.563, -0.7176, 3.331), (2.368, -0.6991, 3.325), (2.181, -0.6444, 3.31), (2.008, -0.5556, 3.284), (1.856, -0.436, 3.25), (1.732, -0.2904, 3.208), (1.639, -0.1242, 3.16), (1.582, 0.05609, 3.109), (1.563, 0.2436, 3.055), (1.582, 0.4311, 3.001), (1.639, 0.6114, 2.949), (1.732, 0.7776, 2.902), (1.856, 0.9233, 2.86), (2.008, 1.043, 2.825), (2.181, 1.132, 2.8), (2.368, 1.186, 2.784), (2.563, 1.244, 3.044), (2.758, 1.225, 3.047), (2.946, 1.169, 3.056), (3.119, 1.077, 3.072), (3.27, 0.9549, 3.093), (3.395, 0.8055, 3.118), (3.487, 0.6351, 3.148), (3.544, 0.4502, 3.179), (3.563, 0.2579, 3.212), (3.544, 0.0656, 3.245), (3.487, -0.1193, 3.277), (3.395, -0.2897, 3.306), (3.27, -0.4391, 3.331), (3.119, -0.5617, 3.352), (2.946, -0.6528, 3.368), (2.758, -0.7088, 3.377), (2.563, -0.7278, 3.381), (2.368, -0.7088, 3.377), (2.181, -0.6528, 3.368), (2.008, -0.5617, 3.352), (1.856, -0.4391, 3.331), (1.732, -0.2897, 3.306), (1.639, -0.1193, 3.277), (1.582, 0.0656, 3.245), (1.563, 0.2579, 3.212), (1.582, 0.4502, 3.179), (1.639, 0.6351, 3.148), (1.732, 0.8055, 3.118), (1.856, 0.9549, 3.093), (2.008, 1.077, 3.072), (2.181, 1.169, 3.056), (2.368, 1.225, 3.047), (2.563, 1.109, 3.067), (2.732, 1.093, 3.069), (2.894, 1.044, 3.078), (3.043, 0.9656, 3.091), (3.174, 0.8597, 3.109), (3.281, 0.7307, 3.131), (3.361, 0.5836, 3.156), (3.41, 0.4239, 3.184), (3.427, 0.2579, 3.212), (3.41, 0.09186, 3.24), (3.361, -0.0678, 3.268), (3.281, -0.2149, 3.293), (3.174, -0.3439, 3.315), (3.043, -0.4498, 3.333), (2.894, -0.5284, 3.347), (2.732, -0.5768, 3.355), (2.563, -0.5932, 3.358), (2.395, -0.5768, 3.355), (2.233, -0.5284, 3.347), (2.084, -0.4498, 3.333), (1.953, -0.3439, 3.315), (1.845, -0.2149, 3.293), (1.766, -0.0678, 3.268), (1.716, 0.09186, 3.24), (1.7, 0.2579, 3.212), (1.716, 0.4239, 3.184), (1.766, 0.5836, 3.156), (1.845, 0.7308, 3.131), (1.953, 0.8597, 3.109), (2.084, 0.9656, 3.091), (2.233, 1.044, 3.078), (2.395, 1.093, 3.069), (1.314, 1.999, -0.8326), (1.314, 1.999, -4.831), (0.9244, 1.961, -0.8326), (0.9244, 1.961, -4.831), (0.5493, 1.847, -0.8326), (0.5493, 1.847, -4.831), (-0.8349, 1.315, -0.8326), (-0.8349, 1.315, -4.831), (-1.138, 1.118, -0.8326), (-1.138, 1.118, -4.831), (-1.387, 0.8786, -0.8326), (-1.387, 0.8786, -4.831), (-1.571, 0.6052, -0.8326), (-1.571, 0.6052, -4.831), (-1.685, 0.3085, -0.8326), (-1.685, 0.3085, -4.831), (-1.723, 6.49e-08, -0.8326), (-1.723, 6.417e-07, -4.831), (-1.685, -0.3085, -0.8326), (-1.685, -0.3085, -4.831), (-1.571, -0.6052, -0.8326), (-1.571, -0.6052, -4.831), (-1.387, -0.8786, -0.8326), (-1.387, -0.8786, -4.831), (-1.138, -1.118, -0.8326), (-1.138, -1.118, -4.831), (-0.8349, -1.315, -0.8326), (-0.8349, -1.315, -4.831), (0.5493, -1.847, -0.8326), (0.5493, -1.847, -4.831), (0.9244, -1.961, -0.8326), (0.9244, -1.961, -4.831), (1.314, -1.999, -0.8326), (1.314, -1.999, -4.831), (1.704, -1.961, -0.8326), (1.704, -1.961, -4.831), (2.08, -1.847, -0.8326), (2.08, -1.847, -4.831), (3.646, -1.335, -0.8326), (3.646, -1.335, -4.831), (3.949, -1.136, -0.8326), (3.949, -1.136, -4.831), (4.198, -0.8923, -0.8326), (4.198, -0.8923, -4.831), (4.382, -0.6146, -0.8326), (4.382, -0.6146, -4.831), (4.496, -0.3133, -0.8326), (4.496, -0.3133, -4.831), (4.535, 1.816e-06, -0.8326), (4.535, 2.391e-06, -4.831), (4.496, 0.3133, -0.8326), (4.496, 0.3133, -4.831), (4.382, 0.6146, -0.8326), (4.382, 0.6146, -4.831), (4.198, 0.8923, -0.8326), (4.198, 0.8923, -4.831), (3.949, 1.136, -0.8326), (3.949, 1.136, -4.831), (3.646, 1.335, -0.8326), (3.646, 1.335, -4.831), (2.08, 1.847, -0.8326), (2.08, 1.847, -4.831), (1.704, 1.961, -0.8326), (1.704, 1.961, -4.831)], [], [(0, 1, 3, 2), (2, 3, 5, 4), (4, 5, 7, 6), (6, 7, 9, 8), (8, 9, 11, 10), (10, 11, 13, 12), (12, 13, 15, 14), (14, 15, 17, 16), (16, 17, 19, 18), (18, 19, 21, 20), (20, 21, 23, 22), (22, 23, 25, 24), (24, 25, 27, 26), (26, 27, 29, 28), (28, 29, 31, 30), (30, 31, 33, 32), (32, 33, 35, 34), (34, 35, 37, 36), (36, 37, 39, 38), (38, 39, 41, 40), (40, 41, 43, 42), (42, 43, 45, 44), (44, 45, 47, 46), (46, 47, 49, 48), (48, 49, 51, 50), (50, 51, 53, 52), (52, 53, 55, 54), (54, 55, 57, 56), (56, 57, 59, 58), (58, 59, 61, 60), (11, 9, 68, 69), (60, 61, 63, 62), (62, 63, 1, 0), (0, 2, 4, 6, 8, 10, 12, 14, 16, 18, 20, 22, 24, 26, 28, 30, 32, 34, 36, 38, 40, 42, 44, 46, 48, 50, 52, 54, 56, 58, 60, 62), (90, 89, 121, 122), (29, 27, 77, 78), (47, 45, 86, 87), (3, 1, 64, 65), (1, 63, 95, 64), (21, 19, 73, 74), (39, 37, 82, 83), (57, 55, 91, 92), (13, 11, 69, 70), (31, 29, 78, 79), (49, 47, 87, 88), (5, 3, 65, 66), (23, 21, 74, 75), (41, 39, 83, 84), (59, 57, 92, 93), (15, 13, 70, 71), (33, 31, 79, 80), (51, 49, 88, 89), (7, 5, 66, 67), (25, 23, 75, 76), (43, 41, 84, 85), (61, 59, 93, 94), (17, 15, 71, 72), (35, 33, 80, 81), (53, 51, 89, 90), (9, 7, 67, 68), (27, 25, 76, 77), (45, 43, 85, 86), (63, 61, 94, 95), (19, 17, 72, 73), (37, 35, 81, 82), (55, 53, 90, 91), (77, 76, 108, 109), (91, 90, 122, 123), (78, 77, 109, 110), (65, 64, 96, 97), (92, 91, 123, 124), (79, 78, 110, 111), (66, 65, 97, 98), (93, 92, 124, 125), (80, 79, 111, 112), (67, 66, 98, 99), (94, 93, 125, 126), (81, 80, 112, 113), (68, 67, 99, 100), (95, 94, 126, 127), (82, 81, 113, 114), (69, 68, 100, 101), (64, 95, 127, 96), (83, 82, 114, 115), (70, 69, 101, 102), (84, 83, 115, 116), (71, 70, 102, 103), (85, 84, 116, 117), (72, 71, 103, 104), (86, 85, 117, 118), (73, 72, 104, 105), (87, 86, 118, 119), (74, 73, 105, 106), (88, 87, 119, 120), (75, 74, 106, 107), (89, 88, 120, 121), (76, 75, 107, 108), (111, 110, 142, 143), (124, 123, 155, 156), (97, 96, 128, 129), (110, 109, 141, 142), (123, 122, 154, 155), (109, 108, 140, 141), (122, 121, 153, 154), (108, 107, 139, 140), (121, 120, 152, 153), (107, 106, 138, 139), (120, 119, 151, 152), (106, 105, 137, 138), (119, 118, 150, 151), (105, 104, 136, 137), (118, 117, 149, 150), (104, 103, 135, 136), (117, 116, 148, 149), (103, 102, 134, 135), (116, 115, 147, 148), (102, 101, 133, 134), (115, 114, 146, 147), (96, 127, 159, 128), (101, 100, 132, 133), (114, 113, 145, 146), (127, 126, 158, 159), (100, 99, 131, 132), (113, 112, 144, 145), (126, 125, 157, 158), (99, 98, 130, 131), (112, 111, 143, 144), (125, 124, 156, 157), (98, 97, 129, 130), (130, 129, 161, 162), (157, 156, 188, 189), (144, 143, 175, 176), (131, 130, 162, 163), (158, 157, 189, 190), (145, 144, 176, 177), (132, 131, 163, 164), (159, 158, 190, 191), (146, 145, 177, 178), (133, 132, 164, 165), (128, 159, 191, 160), (147, 146, 178, 179), (134, 133, 165, 166), (148, 147, 179, 180), (135, 134, 166, 167), (149, 148, 180, 181), (136, 135, 167, 168), (150, 149, 181, 182), (137, 136, 168, 169), (151, 150, 182, 183), (138, 137, 169, 170), (152, 151, 183, 184), (139, 138, 170, 171), (153, 152, 184, 185), (140, 139, 171, 172), (154, 153, 185, 186), (141, 140, 172, 173), (155, 154, 186, 187), (142, 141, 173, 174), (129, 128, 160, 161), (156, 155, 187, 188), (143, 142, 174, 175), (183, 215, 216, 184), (215, 183, 182, 214), (214, 182, 181, 213), (213, 181, 180, 212), (212, 180, 179, 211), (211, 179, 178, 210), (210, 178, 177, 209), (209, 177, 176, 208), (208, 176, 175, 207), (207, 175, 174, 206), (206, 174, 173, 205), (205, 173, 172, 204), (204, 172, 171, 203), (203, 171, 170, 202), (202, 170, 169, 201), (201, 169, 168, 200), (200, 168, 167, 199), (199, 167, 166, 198), (198, 166, 165, 197), (197, 165, 164, 196), (196, 164, 163, 195), (195, 163, 162, 194), (194, 162, 161, 193), (193, 161, 160, 192), (192, 160, 191, 223), (223, 191, 190, 222), (222, 190, 189, 221), (221, 189, 188, 220), (220, 188, 187, 219), (219, 187, 186, 218), (218, 186, 185, 217), (217, 185, 184, 216), (205, 141, 142, 206), (141, 205, 204, 140), (140, 204, 203, 139), (139, 203, 202, 138), (138, 202, 201, 137), (137, 201, 200, 136), (136, 200, 199, 135), (135, 199, 198, 134), (134, 198, 197, 133), (133, 197, 196, 132), (132, 196, 195, 131), (131, 195, 194, 130), (130, 194, 193, 129), (129, 193, 192, 128), (128, 192, 223, 159), (159, 223, 222, 158), (158, 222, 221, 157), (157, 221, 220, 156), (156, 220, 219, 155), (155, 219, 218, 154), (154, 218, 217, 153), (153, 217, 216, 152), (152, 216, 215, 151), (151, 215, 214, 150), (150, 214, 213, 149), (149, 213, 212, 148), (148, 212, 211, 147), (147, 211, 210, 146), (146, 210, 209, 145), (145, 209, 208, 144), (144, 208, 207, 143), (143, 207, 206, 142), (224, 225, 227, 226), (226, 227, 229, 228), (228, 229, 231, 230), (230, 231, 233, 232), (232, 233, 235, 234), (234, 235, 237, 236), (236, 237, 239, 238), (238, 239, 241, 240), (240, 241, 243, 242), (242, 243, 245, 244), (244, 245, 247, 246), (246, 247, 249, 248), (248, 249, 251, 250), (250, 251, 253, 252), (252, 253, 255, 254), (254, 255, 257, 256), (256, 257, 259, 258), (258, 259, 261, 260), (260, 261, 263, 262), (262, 263, 265, 264), (264, 265, 267, 266), (266, 267, 269, 268), (268, 269, 271, 270), (270, 271, 273, 272), (272, 273, 275, 274), (274, 275, 277, 276), (276, 277, 279, 278), (278, 279, 281, 280), (280, 281, 283, 282), (282, 283, 285, 284), (235, 233, 292, 293), (284, 285, 287, 286), (286, 287, 225, 224), (224, 226, 228, 230, 232, 234, 236, 238, 240, 242, 244, 246, 248, 250, 252, 254, 256, 258, 260, 262, 264, 266, 268, 270, 272, 274, 276, 278, 280, 282, 284, 286), (314, 313, 345, 346), (253, 251, 301, 302), (271, 269, 310, 311), (227, 225, 288, 289), (225, 287, 319, 288), (245, 243, 297, 298), (263, 261, 306, 307), (281, 279, 315, 316), (237, 235, 293, 294), (255, 253, 302, 303), (273, 271, 311, 312), (229, 227, 289, 290), (247, 245, 298, 299), (265, 263, 307, 308), (283, 281, 316, 317), (239, 237, 294, 295), (257, 255, 303, 304), (275, 273, 312, 313), (231, 229, 290, 291), (249, 247, 299, 300), (267, 265, 308, 309), (285, 283, 317, 318), (241, 239, 295, 296), (259, 257, 304, 305), (277, 275, 313, 314), (233, 231, 291, 292), (251, 249, 300, 301), (269, 267, 309, 310), (287, 285, 318, 319), (243, 241, 296, 297), (261, 259, 305, 306), (279, 277, 314, 315), (301, 300, 332, 333), (315, 314, 346, 347), (302, 301, 333, 334), (289, 288, 320, 321), (316, 315, 347, 348), (303, 302, 334, 335), (290, 289, 321, 322), (317, 316, 348, 349), (304, 303, 335, 336), (291, 290, 322, 323), (318, 317, 349, 350), (305, 304, 336, 337), (292, 291, 323, 324), (319, 318, 350, 351), (306, 305, 337, 338), (293, 292, 324, 325), (288, 319, 351, 320), (307, 306, 338, 339), (294, 293, 325, 326), (308, 307, 339, 340), (295, 294, 326, 327), (309, 308, 340, 341), (296, 295, 327, 328), (310, 309, 341, 342), (297, 296, 328, 329), (311, 310, 342, 343), (298, 297, 329, 330), (312, 311, 343, 344), (299, 298, 330, 331), (313, 312, 344, 345), (300, 299, 331, 332), (335, 334, 366, 367), (348, 347, 379, 380), (321, 320, 352, 353), (334, 333, 365, 366), (347, 346, 378, 379), (333, 332, 364, 365), (346, 345, 377, 378), (332, 331, 363, 364), (345, 344, 376, 377), (331, 330, 362, 363), (344, 343, 375, 376), (330, 329, 361, 362), (343, 342, 374, 375), (329, 328, 360, 361), (342, 341, 373, 374), (328, 327, 359, 360), (341, 340, 372, 373), (327, 326, 358, 359), (340, 339, 371, 372), (326, 325, 357, 358), (339, 338, 370, 371), (320, 351, 383, 352), (325, 324, 356, 357), (338, 337, 369, 370), (351, 350, 382, 383), (324, 323, 355, 356), (337, 336, 368, 369), (350, 349, 381, 382), (323, 322, 354, 355), (336, 335, 367, 368), (349, 348, 380, 381), (322, 321, 353, 354), (354, 353, 385, 386), (381, 380, 412, 413), (368, 367, 399, 400), (355, 354, 386, 387), (382, 381, 413, 414), (369, 368, 400, 401), (356, 355, 387, 388), (383, 382, 414, 415), (370, 369, 401, 402), (357, 356, 388, 389), (352, 383, 415, 384), (371, 370, 402, 403), (358, 357, 389, 390), (372, 371, 403, 404), (359, 358, 390, 391), (373, 372, 404, 405), (360, 359, 391, 392), (374, 373, 405, 406), (361, 360, 392, 393), (375, 374, 406, 407), (362, 361, 393, 394), (376, 375, 407, 408), (363, 362, 394, 395), (377, 376, 408, 409), (364, 363, 395, 396), (378, 377, 409, 410), (365, 364, 396, 397), (379, 378, 410, 411), (366, 365, 397, 398), (353, 352, 384, 385), (380, 379, 411, 412), (367, 366, 398, 399), (407, 439, 440, 408), (439, 407, 406, 438), (438, 406, 405, 437), (437, 405, 404, 436), (436, 404, 403, 435), (435, 403, 402, 434), (434, 402, 401, 433), (433, 401, 400, 432), (432, 400, 399, 431), (431, 399, 398, 430), (430, 398, 397, 429), (429, 397, 396, 428), (428, 396, 395, 427), (427, 395, 394, 426), (426, 394, 393, 425), (425, 393, 392, 424), (424, 392, 391, 423), (423, 391, 390, 422), (422, 390, 389, 421), (421, 389, 388, 420), (420, 388, 387, 419), (419, 387, 386, 418), (418, 386, 385, 417), (417, 385, 384, 416), (416, 384, 415, 447), (447, 415, 414, 446), (446, 414, 413, 445), (445, 413, 412, 444), (444, 412, 411, 443), (443, 411, 410, 442), (442, 410, 409, 441), (441, 409, 408, 440), (429, 365, 366, 430), (365, 429, 428, 364), (364, 428, 427, 363), (363, 427, 426, 362), (362, 426, 425, 361), (361, 425, 424, 360), (360, 424, 423, 359), (359, 423, 422, 358), (358, 422, 421, 357), (357, 421, 420, 356), (356, 420, 419, 355), (355, 419, 418, 354), (354, 418, 417, 353), (353, 417, 416, 352), (352, 416, 447, 383), (383, 447, 446, 382), (382, 446, 445, 381), (381, 445, 444, 380), (380, 444, 443, 379), (379, 443, 442, 378), (378, 442, 441, 377), (377, 441, 440, 376), (376, 440, 439, 375), (375, 439, 438, 374), (374, 438, 437, 373), (373, 437, 436, 372), (372, 436, 435, 371), (371, 435, 434, 370), (370, 434, 433, 369), (369, 433, 432, 368), (368, 432, 431, 367), (367, 431, 430, 366), (448, 449, 451, 450), (450, 451, 453, 452), (452, 453, 455, 454), (454, 455, 457, 456), (456, 457, 459, 458), (458, 459, 461, 460), (460, 461, 463, 462), (462, 463, 465, 464), (464, 465, 467, 466), (466, 467, 469, 468), (468, 469, 471, 470), (470, 471, 473, 472), (472, 473, 475, 474), (474, 475, 477, 476), (476, 477, 479, 478), (478, 479, 481, 480), (480, 481, 483, 482), (482, 483, 485, 484), (484, 485, 487, 486), (486, 487, 489, 488), (488, 489, 491, 490), (490, 491, 493, 492), (492, 493, 495, 494), (494, 495, 497, 496), (496, 497, 499, 498), (498, 499, 501, 500), (500, 501, 503, 502), (502, 503, 505, 504), (504, 505, 507, 506), (506, 507, 509, 508), (459, 457, 516, 517), (508, 509, 511, 510), (510, 511, 449, 448), (448, 450, 452, 454, 456, 458, 460, 462, 464, 466, 468, 470, 472, 474, 476, 478, 480, 482, 484, 486, 488, 490, 492, 494, 496, 498, 500, 502, 504, 506, 508, 510), (538, 537, 569, 570), (477, 475, 525, 526), (495, 493, 534, 535), (451, 449, 512, 513), (449, 511, 543, 512), (469, 467, 521, 522), (487, 485, 530, 531), (505, 503, 539, 540), (461, 459, 517, 518), (479, 477, 526, 527), (497, 495, 535, 536), (453, 451, 513, 514), (471, 469, 522, 523), (489, 487, 531, 532), (507, 505, 540, 541), (463, 461, 518, 519), (481, 479, 527, 528), (499, 497, 536, 537), (455, 453, 514, 515), (473, 471, 523, 524), (491, 489, 532, 533), (509, 507, 541, 542), (465, 463, 519, 520), (483, 481, 528, 529), (501, 499, 537, 538), (457, 455, 515, 516), (475, 473, 524, 525), (493, 491, 533, 534), (511, 509, 542, 543), (467, 465, 520, 521), (485, 483, 529, 530), (503, 501, 538, 539), (525, 524, 556, 557), (539, 538, 570, 571), (526, 525, 557, 558), (513, 512, 544, 545), (540, 539, 571, 572), (527, 526, 558, 559), (514, 513, 545, 546), (541, 540, 572, 573), (528, 527, 559, 560), (515, 514, 546, 547), (542, 541, 573, 574), (529, 528, 560, 561), (516, 515, 547, 548), (543, 542, 574, 575), (530, 529, 561, 562), (517, 516, 548, 549), (512, 543, 575, 544), (531, 530, 562, 563), (518, 517, 549, 550), (532, 531, 563, 564), (519, 518, 550, 551), (533, 532, 564, 565), (520, 519, 551, 552), (534, 533, 565, 566), (521, 520, 552, 553), (535, 534, 566, 567), (522, 521, 553, 554), (536, 535, 567, 568), (523, 522, 554, 555), (537, 536, 568, 569), (524, 523, 555, 556), (559, 558, 590, 591), (572, 571, 603, 604), (545, 544, 576, 577), (558, 557, 589, 590), (571, 570, 602, 603), (557, 556, 588, 589), (570, 569, 601, 602), (556, 555, 587, 588), (569, 568, 600, 601), (555, 554, 586, 587), (568, 567, 599, 600), (554, 553, 585, 586), (567, 566, 598, 599), (553, 552, 584, 585), (566, 565, 597, 598), (552, 551, 583, 584), (565, 564, 596, 597), (551, 550, 582, 583), (564, 563, 595, 596), (550, 549, 581, 582), (563, 562, 594, 595), (544, 575, 607, 576), (549, 548, 580, 581), (562, 561, 593, 594), (575, 574, 606, 607), (548, 547, 579, 580), (561, 560, 592, 593), (574, 573, 605, 606), (547, 546, 578, 579), (560, 559, 591, 592), (573, 572, 604, 605), (546, 545, 577, 578), (578, 577, 609, 610), (605, 604, 636, 637), (592, 591, 623, 624), (579, 578, 610, 611), (606, 605, 637, 638), (593, 592, 624, 625), (580, 579, 611, 612), (607, 606, 638, 639), (594, 593, 625, 626), (581, 580, 612, 613), (576, 607, 639, 608), (595, 594, 626, 627), (582, 581, 613, 614), (596, 595, 627, 628), (583, 582, 614, 615), (597, 596, 628, 629), (584, 583, 615, 616), (598, 597, 629, 630), (585, 584, 616, 617), (599, 598, 630, 631), (586, 585, 617, 618), (600, 599, 631, 632), (587, 586, 618, 619), (601, 600, 632, 633), (588, 587, 619, 620), (602, 601, 633, 634), (589, 588, 620, 621), (603, 602, 634, 635), (590, 589, 621, 622), (577, 576, 608, 609), (604, 603, 635, 636), (591, 590, 622, 623), (631, 663, 664, 632), (663, 631, 630, 662), (662, 630, 629, 661), (661, 629, 628, 660), (660, 628, 627, 659), (659, 627, 626, 658), (658, 626, 625, 657), (657, 625, 624, 656), (656, 624, 623, 655), (655, 623, 622, 654), (654, 622, 621, 653), (653, 621, 620, 652), (652, 620, 619, 651), (651, 619, 618, 650), (650, 618, 617, 649), (649, 617, 616, 648), (648, 616, 615, 647), (647, 615, 614, 646), (646, 614, 613, 645), (645, 613, 612, 644), (644, 612, 611, 643), (643, 611, 610, 642), (642, 610, 609, 641), (641, 609, 608, 640), (640, 608, 639, 671), (671, 639, 638, 670), (670, 638, 637, 669), (669, 637, 636, 668), (668, 636, 635, 667), (667, 635, 634, 666), (666, 634, 633, 665), (665, 633, 632, 664), (653, 589, 590, 654), (589, 653, 652, 588), (588, 652, 651, 587), (587, 651, 650, 586), (586, 650, 649, 585), (585, 649, 648, 584), (584, 648, 647, 583), (583, 647, 646, 582), (582, 646, 645, 581), (581, 645, 644, 580), (580, 644, 643, 579), (579, 643, 642, 578), (578, 642, 641, 577), (577, 641, 640, 576), (576, 640, 671, 607), (607, 671, 670, 606), (606, 670, 669, 605), (605, 669, 668, 604), (604, 668, 667, 603), (603, 667, 666, 602), (602, 666, 665, 601), (601, 665, 664, 600), (600, 664, 663, 599), (599, 663, 662, 598), (598, 662, 661, 597), (597, 661, 660, 596), (596, 660, 659, 595), (595, 659, 658, 594), (594, 658, 657, 593), (593, 657, 656, 592), (592, 656, 655, 591), (591, 655, 654, 590), (672, 673, 675, 674), (674, 675, 677, 676), (676, 677, 679, 678), (678, 679, 681, 680), (680, 681, 683, 682), (682, 683, 685, 684), (684, 685, 687, 686), (686, 687, 689, 688), (688, 689, 691, 690), (690, 691, 693, 692), (692, 693, 695, 694), (694, 695, 697, 696), (696, 697, 699, 698), (698, 699, 701, 700), (700, 701, 703, 702), (702, 703, 705, 704), (704, 705, 707, 706), (706, 707, 709, 708), (708, 709, 711, 710), (710, 711, 713, 712), (712, 713, 715, 714), (714, 715, 717, 716), (716, 717, 719, 718), (718, 719, 721, 720), (720, 721, 723, 722), (722, 723, 725, 724), (724, 725, 727, 726), (726, 727, 729, 728), (728, 729, 731, 730), (730, 731, 733, 732), (675, 673, 735, 733, 731, 729, 727, 725, 723, 721, 719, 717, 715, 713, 711, 709, 707, 705, 703, 701, 699, 697, 695, 693, 691, 689, 687, 685, 683, 681, 679, 677), (732, 733, 735, 734), (734, 735, 673, 672), (672, 674, 676, 678, 680, 682, 684, 686, 688, 690, 692, 694, 696, 698, 700, 702, 704, 706, 708, 710, 712, 714, 716, 718, 720, 722, 724, 726, 728, 730, 732, 734)])
me_cylinder_005.use_remesh_preserve_volume = False
me_cylinder_005.use_remesh_preserve_attributes = False
me_cylinder_005.use_mirror_vertex_groups = False
me_cylinder_005.update()
me_cube_001 = bpy.data.meshes.new('Cube.001')
me_cube_001.from_pydata([(-1.0, -1.0, -1.0), (-1.0, -1.0, 1.0), (-1.0, 1.0, -1.0), (-1.0, 1.0, 1.0), (1.0, -1.0, -1.0), (1.0, -1.0, 1.0), (1.0, 1.0, -1.0), (1.0, 1.0, 1.0)], [], [(0, 1, 3, 2), (2, 3, 7, 6), (6, 7, 5, 4), (4, 5, 1, 0), (2, 6, 4, 0), (7, 3, 1, 5)])
me_cube_001.materials.append(mat_material_001)
me_cube_001.use_remesh_preserve_volume = False
me_cube_001.use_remesh_preserve_attributes = False
me_cube_001.use_mirror_vertex_groups = False
me_cube_001.update()

# ---- objects
ob_sphere_001 = bpy.data.objects.new('Sphere.001', me_sphere_002)
ob_cylinder_004 = bpy.data.objects.new('Cylinder.004', me_cylinder_005)
ob_cube = bpy.data.objects.new('Cube', me_cube_001)
ob_lamp = bpy.data.objects.new('Lamp', light_lamp)
ob_camera = bpy.data.objects.new('Camera', cam_camera)

# ---- transforms, parenting, visibility, modifiers, constraints
ob_sphere_001.location = (0.06061, 4.922, 2.002)
ob_sphere_001.rotation_euler = (1.571, 0.0, 0.0)
ob_sphere_001.scale = (0.5443, 0.5443, 0.5443)
ob_sphere_001.empty_display_type = 'SINGLE_ARROW'
ob_sphere_001.hide_viewport = True
ob_sphere_001.hide_render = True
ob_sphere_001.lineart.crease_threshold = 0.0
_m = ob_sphere_001.modifiers.new('Fluid', 'FLUID')
_m.fluid_type = 'FLOW'
ob_cylinder_004.location = (0.9858, 2.124, 2.0)
ob_cylinder_004.rotation_euler = (1.571, -0.0, 0.0)
ob_cylinder_004.scale = (-0.75, 0.75, -0.75)
ob_cylinder_004.lineart.crease_threshold = 0.0
_m = ob_cylinder_004.modifiers.new('Fluid', 'FLUID')
_m.fluid_type = 'EFFECTOR'
ob_cube.location = (0.01593, -0.004375, -2.797e-06)
ob_cube.rotation_euler = (1.571, 0.0, 0.0)
ob_cube.scale = (7.778, 7.778, 7.778)
ob_cube.empty_display_type = 'SINGLE_ARROW'
ob_cube.hide_render = True
ob_cube.display_type = 'WIRE'
ob_cube.lineart.crease_threshold = 0.0
_m = ob_cube.modifiers.new('Fluid', 'FLUID')
_m.fluid_type = 'DOMAIN'
ob_lamp.location = (4.076, 1.005, 5.904)
ob_lamp.rotation_euler = (0.6503, 0.05522, 1.866)
ob_lamp.lock_rotations_4d = False
ob_lamp.empty_display_type = 'ARROWS'
ob_lamp.color = (0.0, 0.0, 0.0, 0.0)
ob_lamp.lineart.crease_threshold = 0.0
ob_camera.location = (11.96, 10.57, 10.42)
ob_camera.rotation_euler = (1.004, -7.287e-07, 2.18)
ob_camera.lock_rotations_4d = False
ob_camera.empty_display_type = 'ARROWS'
ob_camera.color = (0.0, 0.0, 0.0, 0.0)
ob_camera.display_type = 'WIRE'
ob_camera.lineart.crease_threshold = 0.0

# ---- collection membership
col_collection_1.objects.link(ob_sphere_001)
col_collection_1.objects.link(ob_cylinder_004)
col_collection_1.objects.link(ob_cube)
col_collection_1.objects.link(ob_lamp)
col_collection_1.objects.link(ob_camera)

# ---- scene / render settings (as saved in the file)
scene.camera = ob_camera
scene.frame_start = 1; scene.frame_end = 250; scene.frame_set(120)
scene.render.engine = 'CYCLES'
scene.render.resolution_percentage = 50
scene.render.fps = 60
scene.render.dither_intensity = 0.0
scene.cycles.use_denoising = False
scene.cycles.samples = 128
scene.cycles.sampling_pattern = 'TABULATED_SOBOL'
scene.cycles.use_adaptive_sampling = False
scene.cycles.use_light_tree = False
scene.cycles.blur_glossy = 0.0
scene.cycles.sample_clamp_indirect = 0.0
scene.view_settings.view_transform = 'Standard'
bpy.context.view_layer.update()

